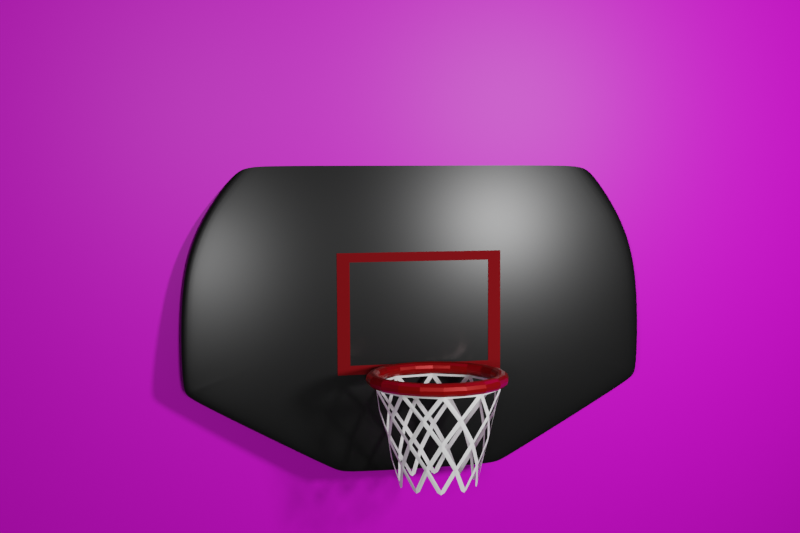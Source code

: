 # Source: ring_tembok.blend  (saved by Blender 3.0.42; exported with 4.5.12 LTS)
import bpy
from mathutils import Matrix  # noqa: F401  (used for matrix-valued properties, if any)

bpy.ops.wm.read_factory_settings(use_empty=True)
scene = bpy.context.scene
scene.name = 'Scene'

# ---- collections
col_collection = bpy.data.collections.new('Collection'); scene.collection.children.link(col_collection)

# ---- images (referenced by path relative to the original .blend; pixels are not part of the script)
import os
ASSET_DIR = os.environ.get("B2B_ASSET_DIR", "")  # directory of the original .blend (textures are referenced by path, not embedded)
HERE = os.path.dirname(os.path.abspath(__file__))  # packed textures are extracted next to this script under _unpacked/

def load_image(name, relpath, width, height, colorspace="sRGB"):
    """Load a texture the original file referenced (path relative to the .blend, or extracted next to this script)."""
    p = next((c for c in (os.path.join(HERE, relpath), os.path.join(ASSET_DIR, relpath)) if relpath and os.path.exists(c)), "")
    if p:
        img = bpy.data.images.load(p, check_existing=True)
        img.name = name
    else:  # same state as the original file: an image datablock whose file is absent (Cycles renders it pink)
        img = bpy.data.images.new(name, width, height)
        img.source = "FILE"
        img.filepath = "//" + (relpath or name)
    img.colorspace_settings.name = colorspace
    return img
img_bingung_projekan_png = load_image('Bingung Projekan.png', 'Bingung Projekan.png', 1024, 1024, 'sRGB')

# ---- materials (node trees are filled in below, after node groups)
mat_material_002 = bpy.data.materials.new('Material.002')
mat_material_004 = bpy.data.materials.new('Material.004')
mat_material_005 = bpy.data.materials.new('Material.005')
mat_material_003 = bpy.data.materials.new('Material.003')
mat_material_006 = bpy.data.materials.new('Material.006')

# ---- material node trees
mat_material_002.use_nodes = True; mat_material_002.node_tree.nodes.clear()
_N = mat_material_002.node_tree.nodes; _L = mat_material_002.node_tree.links
n0 = _N.new('ShaderNodeBsdfPrincipled'); n0.name = 'Principled BSDF'; n0.location = (10, 300)
n0.distribution = 'GGX'
n0.subsurface_method = 'RANDOM_WALK_SKIN'
n0.inputs[0].default_value = (0.009797, 0.009883, 0.01012, 1.0)
n0.inputs[1].default_value = 0.422
n0.inputs[2].default_value = 0.3
n0.inputs[3].default_value = 1.45
n0.inputs[27].default_value = (0.0, 0.0, 0.0, 1.0)
n0.inputs[28].default_value = 1.0
n1 = _N.new('ShaderNodeOutputMaterial'); n1.name = 'Material Output'; n1.location = (622, 246)
n2 = _N.new('ShaderNodeVectorDisplacement'); n2.name = 'Vector Displacement'; n2.location = (341, 80)
n2.inputs[0].default_value = (0.0, 0.0, 0.0, 0.0)
n2.inputs[2].default_value = 1.0
_L.new(n0.outputs[0], n1.inputs[0])
_L.new(n2.outputs[0], n1.inputs[2])
n1.is_active_output = True
mat_material_004.use_nodes = True; mat_material_004.node_tree.nodes.clear()
_N = mat_material_004.node_tree.nodes; _L = mat_material_004.node_tree.links
n0 = _N.new('ShaderNodeBsdfPrincipled'); n0.name = 'Principled BSDF'; n0.location = (10, 300)
n0.distribution = 'GGX'
n0.subsurface_method = 'RANDOM_WALK_SKIN'
n0.inputs[0].default_value = (0.3299, 0.003942, 0.008664, 1.0)
n0.inputs[1].default_value = 0.6697
n0.inputs[2].default_value = 0.8853
n0.inputs[3].default_value = 1.45
n0.inputs[27].default_value = (0.0, 0.0, 0.0, 1.0)
n0.inputs[28].default_value = 1.0
n1 = _N.new('ShaderNodeOutputMaterial'); n1.name = 'Material Output'; n1.location = (300, 300)
_L.new(n0.outputs[0], n1.inputs[0])
n1.is_active_output = True
mat_material_005.use_nodes = True; mat_material_005.node_tree.nodes.clear()
_N = mat_material_005.node_tree.nodes; _L = mat_material_005.node_tree.links
n0 = _N.new('ShaderNodeBsdfPrincipled'); n0.name = 'Principled BSDF'; n0.location = (10, 300)
n0.distribution = 'GGX'
n0.subsurface_method = 'RANDOM_WALK_SKIN'
n0.inputs[0].default_value = (0.3626, 0.002335, 0.002094, 1.0)
n0.inputs[1].default_value = 0.5138
n0.inputs[2].default_value = 0.289
n0.inputs[3].default_value = 1.45
n0.inputs[27].default_value = (0.0, 0.0, 0.0, 1.0)
n0.inputs[28].default_value = 1.0
n1 = _N.new('ShaderNodeOutputMaterial'); n1.name = 'Material Output'; n1.location = (300, 300)
_L.new(n0.outputs[0], n1.inputs[0])
n1.is_active_output = True
mat_material_003.use_nodes = True; mat_material_003.node_tree.nodes.clear()
_N = mat_material_003.node_tree.nodes; _L = mat_material_003.node_tree.links
n0 = _N.new('ShaderNodeBsdfPrincipled'); n0.name = 'Principled BSDF'; n0.location = (10, 300)
n0.distribution = 'GGX'
n0.subsurface_method = 'RANDOM_WALK_SKIN'
n0.inputs[0].default_value = (1.0, 1.0, 1.0, 1.0)
n0.inputs[3].default_value = 1.45
n0.inputs[27].default_value = (0.0, 0.0, 0.0, 1.0)
n0.inputs[28].default_value = 1.0
n1 = _N.new('ShaderNodeOutputMaterial'); n1.name = 'Material Output'; n1.location = (300, 300)
_L.new(n0.outputs[0], n1.inputs[0])
n1.is_active_output = True
mat_material_006.use_nodes = True; mat_material_006.node_tree.nodes.clear()
_N = mat_material_006.node_tree.nodes; _L = mat_material_006.node_tree.links
n0 = _N.new('ShaderNodeBsdfPrincipled'); n0.name = 'Principled BSDF'; n0.location = (10, 300)
n0.distribution = 'GGX'
n0.subsurface_method = 'RANDOM_WALK_SKIN'
n0.inputs[3].default_value = 1.45
n0.inputs[27].default_value = (0.0, 0.0, 0.0, 1.0)
n0.inputs[28].default_value = 1.0
n1 = _N.new('ShaderNodeOutputMaterial'); n1.name = 'Material Output'; n1.location = (300, 300)
n2 = _N.new('ShaderNodeTexImage'); n2.name = 'Image Texture'; n2.location = (-280, 275)
n2.image = img_bingung_projekan_png
_L.new(n0.outputs[0], n1.inputs[0])
_L.new(n2.outputs[0], n0.inputs[0])
n1.is_active_output = True

# ---- world
world_world = bpy.data.worlds.new('World'); scene.world = world_world
world_world.use_nodes = True; world_world.node_tree.nodes.clear()
_N = world_world.node_tree.nodes; _L = world_world.node_tree.links
n0 = _N.new('ShaderNodeOutputWorld'); n0.name = 'World Output'; n0.location = (300, 300)
n1 = _N.new('ShaderNodeBackground'); n1.name = 'Background'; n1.location = (10, 300)
n1.inputs[0].default_value = (0.05088, 0.05088, 0.05088, 1.0)
_L.new(n1.outputs[0], n0.inputs[0])
n0.is_active_output = True
world_world.color = (0.05088, 0.05088, 0.05088)
world_world.use_sun_shadow = False
world_world.sun_shadow_jitter_overblur = 0.0

# ---- cameras
cam_camera = bpy.data.cameras.new('Camera')
cam_camera.clip_end = 100.0
cam_camera.ortho_scale = 7.314

# ---- lights
light_light = bpy.data.lights.new('Light', 'POINT')
light_light.transmission_factor = 0.0
light_light.energy = 1000.0
light_light.shadow_soft_size = 3.0
light_light.shadow_maximum_resolution = 0.006
light_light.use_absolute_resolution = True
light_light.use_nodes = True; light_light.node_tree.nodes.clear()
_N = light_light.node_tree.nodes; _L = light_light.node_tree.links
n0 = _N.new('ShaderNodeEmission'); n0.name = 'Emission'; n0.location = (10, 300)
n0.inputs[1].default_value = 50.0
n1 = _N.new('ShaderNodeOutputLight'); n1.name = 'Light Output'; n1.location = (300, 300)
_L.new(n0.outputs[0], n1.inputs[0])
n1.is_active_output = True
light_light_001 = bpy.data.lights.new('Light.001', 'POINT')
light_light_001.transmission_factor = 0.0
light_light_001.energy = 1000.0
light_light_001.shadow_soft_size = 3.0
light_light_001.shadow_maximum_resolution = 0.006
light_light_001.use_absolute_resolution = True
light_light_001.use_nodes = True; light_light_001.node_tree.nodes.clear()
_N = light_light_001.node_tree.nodes; _L = light_light_001.node_tree.links
n0 = _N.new('ShaderNodeEmission'); n0.name = 'Emission'; n0.location = (10, 300)
n0.inputs[1].default_value = 25.0
n1 = _N.new('ShaderNodeOutputLight'); n1.name = 'Light Output'; n1.location = (300, 300)
_L.new(n0.outputs[0], n1.inputs[0])
n1.is_active_output = True

# ---- meshes
me_circle = bpy.data.meshes.new('Circle')
me_circle.from_pydata([(0.0, 1.0, 0.0), (-0.2588, 0.9659, 0.0), (-0.5, 0.866, 0.0), (-0.7071, 0.7071, 0.0), (-0.866, 0.5, 0.0), (-0.9659, 0.2588, 0.0), (0.9659, 0.2588, 0.0), (0.866, 0.5, 0.0), (0.7071, 0.7071, 0.0), (0.5, 0.866, 0.0), (0.2588, 0.9659, 0.0), (0.9659, -0.189, 0.0), (-0.9659, -0.189, 0.0), (0.2936, -0.5754, 0.0), (-0.2936, -0.5754, 0.0), (0.946, -0.2228, 0.0), (0.9181, -0.2499, 0.0), (-0.946, -0.2228, 0.0), (-0.9181, -0.2499, 0.0), (0.3387, -0.5637, 0.0), (0.3759, -0.549, 0.0), (-0.3387, -0.5637, 0.0), (-0.3759, -0.549, 0.0), (0.0, 1.0, 0.0), (-0.2588, 0.9659, 0.0), (-0.5, 0.866, 0.0), (-0.7071, 0.7071, 0.0), (-0.866, 0.5, 0.0), (-0.9659, 0.2588, 0.0), (0.9659, 0.2588, 0.0), (0.866, 0.5, 0.0), (0.7071, 0.7071, 0.0), (0.5, 0.866, 0.0), (0.2588, 0.9659, 0.0), (0.9659, -0.189, 0.0), (-0.9659, -0.189, 0.0), (0.2936, -0.5754, 0.0), (-0.2936, -0.5754, 0.0), (0.946, -0.2228, 0.0), (0.9181, -0.2499, 0.0), (-0.946, -0.2228, 0.0), (-0.9181, -0.2499, 0.0), (0.3387, -0.5637, 0.0), (0.3759, -0.549, 0.0), (-0.3387, -0.5637, 0.0), (-0.3759, -0.549, 0.0), (0.0, 1.0, 0.0), (-0.2588, 0.9659, 0.0), (-0.5, 0.866, 0.0), (-0.7071, 0.7071, 0.0), (-0.866, 0.5, 0.0), (-0.9659, 0.2588, 0.0), (0.9659, 0.2588, 0.0), (0.866, 0.5, 0.0), (0.7071, 0.7071, 0.0), (0.5, 0.866, 0.0), (0.2588, 0.9659, 0.0), (0.9659, -0.189, 0.0), (-0.9659, -0.189, 0.0), (0.2936, -0.5754, 0.0), (-0.2936, -0.5754, 0.0), (0.946, -0.2228, 0.0), (0.9181, -0.2499, 0.0), (-0.946, -0.2228, 0.0), (-0.9181, -0.2499, 0.0), (0.3387, -0.5637, 0.0), (0.3759, -0.549, 0.0), (-0.3387, -0.5637, 0.0), (-0.3759, -0.549, 0.0), (2.533e-09, 0.9579, 0.0), (-0.2479, 0.9252, 0.0), (-0.4789, 0.8295, 0.0), (-0.6773, 0.6773, 0.0), (-0.8295, 0.4789, 0.0), (-0.9242, 0.2505, 0.0), (0.9242, 0.2505, 0.0), (0.8295, 0.4789, 0.0), (0.6773, 0.6773, 0.0), (0.4789, 0.8295, 0.0), (0.2479, 0.9252, 0.0), (0.9242, -0.1776, 0.0), (-0.9242, -0.1776, 0.0), (0.2883, -0.5336, 0.0), (-0.2883, -0.5336, 0.0), (0.9129, -0.1967, 0.0), (0.893, -0.216, 0.0), (-0.9129, -0.1967, 0.0), (-0.893, -0.216, 0.0), (0.3257, -0.5239, 0.0), (0.358, -0.5111, 0.0), (-0.3257, -0.5239, 0.0), (-0.358, -0.5111, 0.0), (-0.2588, 0.9659, 0.0), (0.0, 1.0, 0.0), (-0.5, 0.866, 0.0), (-0.7071, 0.7071, 0.0), (-0.866, 0.5, 0.0), (-0.9659, 0.2588, 0.0), (0.866, 0.5, 0.0), (0.9659, 0.2588, 0.0), (0.7071, 0.7071, 0.0), (0.5, 0.866, 0.0), (0.2588, 0.9659, 0.0), (0.9659, -0.189, 0.0), (-0.9659, -0.189, 0.0), (0.2936, -0.5754, 0.0), (-0.2936, -0.5754, 0.0), (0.946, -0.2228, 0.0), (0.9181, -0.2499, 0.0), (-0.946, -0.2228, 0.0), (-0.9181, -0.2499, 0.0), (0.3387, -0.5637, 0.0), (0.3759, -0.549, 0.0), (-0.3387, -0.5637, 0.0), (-0.3759, -0.549, 0.0)], [], [(0, 10, 33, 23), (3, 2, 25, 26), (15, 11, 34, 38), (11, 6, 29, 34), (4, 3, 26, 27), (16, 20, 43, 39), (12, 5, 28, 35), (5, 4, 27, 28), (17, 12, 35, 40), (13, 14, 37, 36), (7, 6, 29, 30), (18, 22, 45, 41), (15, 16, 39, 38), (8, 7, 30, 31), (19, 13, 36, 42), (17, 18, 41, 40), (9, 8, 31, 32), (21, 14, 37, 44), (1, 0, 23, 24), (19, 20, 43, 42), (10, 9, 32, 33), (2, 1, 24, 25), (21, 22, 45, 44), (39, 43, 66, 62), (49, 48, 94, 95), (35, 28, 51, 58), (28, 27, 50, 51), (40, 35, 58, 63), (36, 37, 60, 59), (30, 29, 52, 53), (45, 41, 64, 68), (38, 39, 62, 61), (31, 30, 53, 54), (42, 36, 59, 65), (41, 40, 63, 64), (32, 31, 54, 55), (37, 44, 67, 60), (24, 23, 46, 47), (43, 42, 65, 66), (33, 32, 55, 56), (25, 24, 47, 48), (44, 45, 68, 67), (23, 33, 56, 46), (26, 25, 48, 49), (34, 38, 61, 57), (29, 34, 57, 52), (27, 26, 49, 50), (70, 69, 79, 78, 77, 76, 75, 80, 84, 85, 89, 88, 82, 83, 90, 91, 87, 86, 81, 74, 73, 72, 71), (57, 61, 107, 103), (52, 57, 103, 99), (50, 49, 95, 96), (62, 66, 112, 108), (58, 51, 97, 104), (51, 50, 96, 97), (63, 58, 104, 109), (59, 60, 106, 105), (53, 52, 99, 98), (68, 64, 110, 114), (61, 62, 108, 107), (54, 53, 98, 100), (65, 59, 105, 111), (64, 63, 109, 110), (55, 54, 100, 101), (60, 67, 113, 106), (47, 46, 93, 92), (66, 65, 111, 112), (56, 55, 101, 102), (48, 47, 92, 94), (67, 68, 114, 113), (46, 56, 102, 93), (69, 70, 92, 93), (70, 71, 94, 92), (71, 72, 95, 94), (72, 73, 96, 95), (73, 74, 97, 96), (75, 76, 98, 99), (76, 77, 100, 98), (77, 78, 101, 100), (78, 79, 102, 101), (79, 69, 93, 102), (80, 75, 99, 103), (74, 81, 104, 97), (83, 82, 105, 106), (85, 84, 107, 108), (86, 87, 110, 109), (88, 89, 112, 111), (91, 90, 113, 114), (84, 80, 103, 107), (89, 85, 108, 112), (81, 86, 109, 104), (87, 91, 114, 110), (82, 88, 111, 105), (90, 83, 106, 113)])
me_circle.polygons.foreach_set('use_smooth', [True] * 93)
_uv = me_circle.uv_layers.new(name='UVMap')
_uv.uv.foreach_set('vector', [0.0, 0.0, 0.0, 0.0, 0.0, 0.0, 0.0, 0.0, 0.0, 0.0, 0.0, 0.0, 0.0, 0.0, 0.0, 0.0, 0.0, 0.0, 0.0, 0.0, 0.0, 0.0, 0.0, 0.0, 0.0, 0.0, 0.0, 0.0, 0.0, 0.0, 0.0, 0.0, 0.0, 0.0, 0.0, 0.0, 0.0, 0.0, 0.0, 0.0, 0.0, 0.0, 0.0, 0.0, 0.0, 0.0, 0.0, 0.0, 0.0, 0.0, 0.0, 0.0, 0.0, 0.0, 0.0, 0.0, 0.0, 0.0, 0.0, 0.0, 0.0, 0.0, 0.0, 0.0, 0.0, 0.0, 0.0, 0.0, 0.0, 0.0, 0.0, 0.0, 0.0, 0.0, 0.0, 0.0, 0.0, 0.0, 0.0, 0.0, 0.0, 0.0, 0.0, 0.0, 0.0, 0.0, 0.0, 0.0, 0.0, 0.0, 0.0, 0.0, 0.0, 0.0, 0.0, 0.0, 0.0, 0.0, 0.0, 0.0, 0.0, 0.0, 0.0, 0.0, 0.0, 0.0, 0.0, 0.0, 0.0, 0.0, 0.0, 0.0, 0.0, 0.0, 0.0, 0.0, 0.0, 0.0, 0.0, 0.0, 0.0, 0.0, 0.0, 0.0, 0.0, 0.0, 0.0, 0.0, 0.0, 0.0, 0.0, 0.0, 0.0, 0.0, 0.0, 0.0, 0.0, 0.0, 0.0, 0.0, 0.0, 0.0, 0.0, 0.0, 0.0, 0.0, 0.0, 0.0, 0.0, 0.0, 0.0, 0.0, 0.0, 0.0, 0.0, 0.0, 0.0, 0.0, 0.0, 0.0, 0.0, 0.0, 0.0, 0.0, 0.0, 0.0, 0.0, 0.0, 0.0, 0.0, 0.0, 0.0, 0.0, 0.0, 0.0, 0.0, 0.0, 0.0, 0.0, 0.0, 0.0, 0.0, 0.0, 0.0, 0.0, 0.0, 0.0, 0.0, 0.0, 0.0, 0.0, 0.0, 0.0, 0.0, 0.0, 0.0, 0.0, 0.0, 0.0, 0.0, 0.0, 0.0, 0.0, 0.0, 0.0, 0.0, 0.0, 0.0, 0.0, 0.0, 0.0, 0.0, 0.0, 0.0, 0.0, 0.0, 0.0, 0.0, 0.0, 0.0, 0.0, 0.0, 0.0, 0.0, 0.0, 0.0, 0.0, 0.0, 0.0, 0.0, 0.0, 0.0, 0.0, 0.0, 0.0, 0.0, 0.0, 0.0, 0.0, 0.0, 0.0, 0.0, 0.0, 0.0, 0.0, 0.0, 0.0, 0.0, 0.0, 0.0, 0.0, 0.0, 0.0, 0.0, 0.0, 0.0, 0.0, 0.0, 0.0, 0.0, 0.0, 0.0, 0.0, 0.0, 0.0, 0.0, 0.0, 0.0, 0.0, 0.0, 0.0, 0.0, 0.0, 0.0, 0.0, 0.0, 0.0, 0.0, 0.0, 0.0, 0.0, 0.0, 0.0, 0.0, 0.0, 0.0, 0.0, 0.0, 0.0, 0.0, 0.0, 0.0, 0.0, 0.0, 0.0, 0.0, 0.0, 0.0, 0.0, 0.0, 0.0, 0.0, 0.0, 0.0, 0.0, 0.0, 0.0, 0.0, 0.0, 0.0, 0.0, 0.0, 0.0, 0.0, 0.0, 0.0, 0.0, 0.0, 0.0, 0.0, 0.0, 0.0, 0.0, 0.0, 0.0, 0.0, 0.0, 0.0, 0.0, 0.0, 0.0, 0.0, 0.0, 0.0, 0.0, 0.0, 0.0, 0.0, 0.0, 0.0, 0.0, 0.0, 0.0, 0.0, 0.0, 0.0, 0.0, 0.0, 0.0, 0.0, 0.0, 0.0, 0.0, 0.0, 0.0, 0.0, 0.0, 0.0, 0.0, 0.0, 0.0, 0.0, 0.0, 0.0, 0.0, 0.0, 0.0, 0.0, 0.0, 0.0, 0.0, 0.0, 0.0, 0.0, 0.0, 0.0, 0.0, 0.0, 0.0, 0.0, 0.0, 0.0, 0.0, 0.0, 0.0, 0.0, 0.0, 0.0, 0.0, 0.0, 0.0, 0.0, 0.0, 0.0, 0.0, 0.0, 0.0, 0.0, 0.0, 0.0, 0.0, 0.0, 0.0, 0.0, 0.0, 0.0, 0.0, 0.0, 0.0, 0.0, 0.0, 0.0, 0.0, 0.0, 0.0, 0.0, 0.0, 0.0, 0.0, 0.0, 0.0, 0.0, 0.0, 0.0, 0.0, 0.0, 0.0, 0.0, 0.0, 0.0, 0.0, 0.0, 0.0, 0.0, 0.0, 0.0, 0.0, 0.0, 0.0, 0.0, 0.0, 0.0, 0.0, 0.0, 0.0, 0.0, 0.0, 0.0, 0.0, 0.0, 0.0, 0.0, 0.0, 0.0, 0.0, 0.0, 0.0, 0.0, 0.0, 0.0, 0.0, 0.0, 0.0, 0.0, 0.0, 0.0, 0.0, 0.0, 0.0, 0.0, 0.0, 0.0, 0.0, 0.0, 0.0, 0.0, 0.0, 0.0, 0.0, 0.0, 0.0, 0.0, 0.0, 0.0, 0.0, 0.0, 0.0, 0.0, 0.0, 0.0, 0.0, 0.0, 0.0, 0.0, 0.0, 0.0, 0.0, 0.0, 0.0, 0.0, 0.0, 0.0, 0.0, 0.0, 0.0, 0.0, 0.0, 0.0, 0.0, 0.0, 0.0, 0.0, 0.0, 0.0, 0.0, 0.0, 0.0, 0.0, 0.0, 0.0, 0.0, 0.0, 0.0, 0.0, 0.0, 0.0, 0.0, 0.0, 0.0, 0.0, 0.0, 0.0, 0.0, 0.0, 0.0, 0.0, 0.0, 0.0, 0.0, 0.0, 0.0, 0.0, 0.0, 0.0, 0.0, 0.0, 0.0, 0.0, 0.0, 0.0, 0.0, 0.0, 0.0, 0.0, 0.0, 0.0, 0.0, 0.0, 0.0, 0.0, 0.0, 0.0, 0.0, 0.0, 0.0, 0.0, 0.0, 0.0, 0.0, 0.0, 0.0, 0.0, 0.0, 0.0, 0.0, 0.0, 0.0, 0.0, 0.0, 0.0, 0.0, 0.0, 0.0, 0.0, 0.0, 0.0, 0.0, 0.0, 0.0, 0.0, 0.0, 0.0, 0.0, 0.0, 0.0, 0.0, 0.0, 0.0, 0.0, 0.0, 0.0, 0.0, 0.0, 0.0, 0.0, 0.0, 0.0, 0.0, 0.0, 0.0, 0.0, 0.0, 0.0, 0.0, 0.0, 0.0, 0.0, 0.0, 0.0, 0.0, 0.0, 0.0, 0.0, 0.0, 0.0, 0.0, 0.0, 0.0, 0.0, 0.0, 0.0, 0.0, 0.0, 0.0, 0.0, 0.0, 0.0, 0.0, 0.0, 0.0, 0.0, 0.0, 0.0, 0.0, 0.0, 0.0, 0.0, 0.0, 0.0, 0.0, 0.0, 0.0, 0.0, 0.0, 0.0, 0.0, 0.0, 0.0, 0.0, 0.0, 0.0, 0.0, 0.0, 0.0, 0.0, 0.0, 0.0, 0.0, 0.0, 0.0, 0.0, 0.0, 0.0, 0.0, 0.0, 0.0, 0.0, 0.0, 0.0, 0.0, 0.0, 0.0, 0.0, 0.0, 0.0, 0.0, 0.0, 0.0, 0.0, 0.0, 0.0, 0.0, 0.0, 0.0, 0.0, 0.0, 0.0, 0.0, 0.0, 0.0, 0.0, 0.0, 0.0, 0.0, 0.0, 0.0, 0.0, 0.0, 0.0, 0.0, 0.0, 0.0, 0.0, 0.0, 0.0, 0.0, 0.0, 0.0, 0.0, 0.0, 0.0, 0.0, 0.0, 0.0, 0.0, 0.0, 0.0, 0.0, 0.0, 0.0, 0.0, 0.0, 0.0, 0.0, 0.0, 0.0, 0.0, 0.0, 0.0, 0.0, 0.0, 0.0, 0.0, 0.0, 0.0, 0.0, 0.0, 0.0, 0.0, 0.0, 0.0, 0.0, 0.0, 0.0, 0.0, 0.0, 0.0, 0.0, 0.0, 0.0, 0.0, 0.0, 0.0, 0.0, 0.0, 0.0, 0.0, 0.0, 0.0, 0.0, 0.0, 0.0, 0.0, 0.0, 0.0, 0.0, 0.0, 0.0, 0.0, 0.0, 0.0, 0.0])
me_circle.materials.append(mat_material_002)
me_circle.use_remesh_fix_poles = True
me_circle.use_remesh_preserve_attributes = False
me_circle.update()
me_plane = bpy.data.meshes.new('Plane')
me_plane.from_pydata([(-1.034, -0.4125, 0.02673), (1.034, -0.4125, 0.02673), (-1.034, 1.77, 0.02673), (1.034, 1.77, 0.02673), (-0.8779, 1.605, 0.02673), (-0.8779, -0.2473, 0.02673), (0.8779, -0.2473, 0.02673), (0.8779, 1.605, 0.02673)], [], [(5, 4, 2, 0), (6, 5, 0, 1), (7, 6, 1, 3), (4, 7, 3, 2)])
_uv = me_plane.uv_layers.new(name='UVMap')
_uv.uv.foreach_set('vector', [0.07569, 0.07569, 0.07569, 0.9243, 0.0, 1.0, 0.0, 0.0, 0.9243, 0.07569, 0.07569, 0.07569, 0.0, 0.0, 1.0, 0.0, 0.9243, 0.9243, 0.9243, 0.07569, 1.0, 0.0, 1.0, 1.0, 0.07569, 0.9243, 0.9243, 0.9243, 1.0, 1.0, 0.0, 1.0])
me_plane.materials.append(mat_material_004)
me_plane.use_remesh_fix_poles = True
me_plane.use_remesh_preserve_attributes = False
me_plane.update()
me_torus = bpy.data.meshes.new('Torus')
me_torus.from_pydata([(0.8907, 0.3854, -0.4467), (0.9021, 0.3871, -0.4932), (0.9344, 0.3919, -0.5296), (0.9816, 0.3989, -0.5462), (1.033, 0.4064, -0.5363), (1.073, 0.4123, -0.4999), (1.088, 0.4146, -0.4467), (1.073, 0.4123, -0.3935), (1.033, 0.4064, -0.3571), (0.9816, 0.3989, -0.3472), (0.9344, 0.3919, -0.3638), (0.9021, 0.3871, -0.4002), (0.8064, 0.6542, -0.4467), (0.8167, 0.6593, -0.4932), (0.8459, 0.6739, -0.5296), (0.8886, 0.6951, -0.5462), (0.9348, 0.718, -0.5363), (0.9709, 0.736, -0.4999), (0.9847, 0.7428, -0.4467), (0.9709, 0.736, -0.3935), (0.9348, 0.718, -0.3571), (0.8886, 0.6951, -0.3472), (0.8459, 0.6739, -0.3638), (0.8167, 0.6593, -0.4002), (0.6431, 0.8838, -0.4467), (0.6513, 0.8918, -0.4932), (0.6746, 0.9147, -0.5296), (0.7087, 0.9481, -0.5462), (0.7455, 0.9842, -0.5363), (0.7743, 1.012, -0.4999), (0.7853, 1.023, -0.4467), (0.7743, 1.012, -0.3935), (0.7455, 0.9842, -0.3571), (0.7087, 0.9481, -0.3472), (0.6746, 0.9147, -0.3638), (0.6513, 0.8918, -0.4002), (0.4169, 1.052, -0.4467), (0.4222, 1.062, -0.4932), (0.4373, 1.091, -0.5296), (0.4594, 1.133, -0.5462), (0.4832, 1.179, -0.5363), (0.5019, 1.215, -0.4999), (0.509, 1.228, -0.4467), (0.5019, 1.215, -0.3935), (0.4832, 1.179, -0.3571), (0.4594, 1.133, -0.3472), (0.4373, 1.091, -0.3638), (0.4222, 1.062, -0.4002), (0.1498, 1.141, -0.4467), (0.1517, 1.153, -0.4932), (0.1572, 1.185, -0.5296), (0.1651, 1.232, -0.5462), (0.1737, 1.283, -0.5363), (0.1804, 1.323, -0.4999), (0.183, 1.338, -0.4467), (0.1804, 1.323, -0.3935), (0.1737, 1.283, -0.3571), (0.1651, 1.232, -0.3472), (0.1572, 1.185, -0.3638), (0.1517, 1.153, -0.4002), (-0.1319, 1.144, -0.4467), (-0.1336, 1.156, -0.4932), (-0.1383, 1.188, -0.5296), (-0.1453, 1.235, -0.5462), (-0.1529, 1.286, -0.5363), (-0.1588, 1.326, -0.4999), (-0.1611, 1.341, -0.4467), (-0.1588, 1.326, -0.3935), (-0.1529, 1.286, -0.3571), (-0.1453, 1.235, -0.3472), (-0.1383, 1.188, -0.3638), (-0.1336, 1.156, -0.4002), (-0.4007, 1.06, -0.4467), (-0.4058, 1.07, -0.4932), (-0.4203, 1.099, -0.5296), (-0.4415, 1.142, -0.5462), (-0.4645, 1.188, -0.5363), (-0.4825, 1.224, -0.4999), (-0.4893, 1.238, -0.4467), (-0.4825, 1.224, -0.3935), (-0.4645, 1.188, -0.3571), (-0.4415, 1.142, -0.3472), (-0.4203, 1.099, -0.3638), (-0.4058, 1.07, -0.4002), (-0.6303, 0.8966, -0.4467), (-0.6383, 0.9048, -0.4932), (-0.6611, 0.9281, -0.5296), (-0.6945, 0.9622, -0.5462), (-0.7306, 0.999, -0.5363), (-0.7589, 1.028, -0.4999), (-0.7696, 1.039, -0.4467), (-0.7589, 1.028, -0.3935), (-0.7306, 0.999, -0.3571), (-0.6945, 0.9622, -0.3472), (-0.6611, 0.9281, -0.3638), (-0.6383, 0.9048, -0.4002), (-0.7981, 0.6704, -0.4467), (-0.8083, 0.6757, -0.4932), (-0.8372, 0.6908, -0.5296), (-0.8795, 0.7129, -0.5462), (-0.9252, 0.7368, -0.5363), (-0.961, 0.7555, -0.4999), (-0.9746, 0.7626, -0.4467), (-0.961, 0.7555, -0.3935), (-0.9252, 0.7368, -0.3571), (-0.8795, 0.7129, -0.3472), (-0.8372, 0.6908, -0.3638), (-0.8083, 0.6757, -0.4002), (-0.8879, 0.4034, -0.4467), (-0.8992, 0.4053, -0.4932), (-0.9314, 0.4107, -0.5296), (-0.9784, 0.4186, -0.5462), (-1.029, 0.4272, -0.5363), (-1.069, 0.4339, -0.4999), (-1.084, 0.4365, -0.4467), (-1.069, 0.4339, -0.3935), (-1.029, 0.4272, -0.3571), (-0.9784, 0.4186, -0.3472), (-0.9314, 0.4107, -0.3638), (-0.8992, 0.4053, -0.4002), (-0.8907, 0.1217, -0.4467), (-0.9021, 0.12, -0.4932), (-0.9344, 0.1152, -0.5296), (-0.9816, 0.1082, -0.5462), (-1.033, 0.1007, -0.5363), (-1.073, 0.09474, -0.4999), (-1.088, 0.09249, -0.4467), (-1.073, 0.09474, -0.3935), (-1.033, 0.1007, -0.3571), (-0.9816, 0.1082, -0.3472), (-0.9344, 0.1152, -0.3638), (-0.9021, 0.12, -0.4002), (-0.8064, -0.1471, -0.4467), (-0.8167, -0.1522, -0.4932), (-0.8459, -0.1668, -0.5296), (-0.8886, -0.188, -0.5462), (-0.9348, -0.2109, -0.5363), (-0.9709, -0.2289, -0.4999), (-0.9847, -0.2357, -0.4467), (-0.9709, -0.2289, -0.3935), (-0.9348, -0.2109, -0.3571), (-0.8886, -0.188, -0.3472), (-0.8459, -0.1668, -0.3638), (-0.8167, -0.1522, -0.4002), (-0.6431, -0.3767, -0.4467), (-0.6513, -0.3848, -0.4932), (-0.6746, -0.4076, -0.5296), (-0.7087, -0.441, -0.5462), (-0.7455, -0.4771, -0.5363), (-0.7743, -0.5053, -0.4999), (-0.7853, -0.5161, -0.4467), (-0.7743, -0.5053, -0.3935), (-0.7455, -0.4771, -0.3571), (-0.7087, -0.441, -0.3472), (-0.6746, -0.4076, -0.3638), (-0.6513, -0.3848, -0.4002), (-0.4169, -0.5446, -0.4467), (-0.4222, -0.5548, -0.4932), (-0.4373, -0.5837, -0.5296), (-0.4594, -0.626, -0.5462), (-0.4832, -0.6717, -0.5363), (-0.5019, -0.7075, -0.4999), (-0.509, -0.7211, -0.4467), (-0.5019, -0.7075, -0.3935), (-0.4832, -0.6717, -0.3571), (-0.4594, -0.626, -0.3472), (-0.4373, -0.5837, -0.3638), (-0.4222, -0.5548, -0.4002), (-0.1498, -0.6343, -0.4467), (-0.1517, -0.6457, -0.4932), (-0.1572, -0.6778, -0.5296), (-0.1651, -0.7249, -0.5462), (-0.1737, -0.7757, -0.5363), (-0.1804, -0.8155, -0.4999), (-0.183, -0.8307, -0.4467), (-0.1804, -0.8155, -0.3935), (-0.1737, -0.7757, -0.3571), (-0.1651, -0.7249, -0.3472), (-0.1572, -0.6778, -0.3638), (-0.1517, -0.6457, -0.4002), (0.1319, -0.6372, -0.4467), (0.1336, -0.6485, -0.4932), (0.1383, -0.6808, -0.5296), (0.1453, -0.728, -0.5462), (0.1529, -0.779, -0.5363), (0.1588, -0.819, -0.4999), (0.1611, -0.8342, -0.4467), (0.1588, -0.819, -0.3935), (0.1529, -0.779, -0.3571), (0.1453, -0.728, -0.3472), (0.1383, -0.6808, -0.3638), (0.1336, -0.6485, -0.4002), (0.4007, -0.5528, -0.4467), (0.4058, -0.5631, -0.4932), (0.4203, -0.5923, -0.5296), (0.4415, -0.6351, -0.5462), (0.4645, -0.6812, -0.5363), (0.4825, -0.7174, -0.4999), (0.4893, -0.7312, -0.4467), (0.4825, -0.7174, -0.3935), (0.4645, -0.6812, -0.3571), (0.4415, -0.6351, -0.3472), (0.4203, -0.5923, -0.3638), (0.4058, -0.5631, -0.4002), (0.6303, -0.3895, -0.4467), (0.6383, -0.3978, -0.4932), (0.6611, -0.4211, -0.5296), (0.6945, -0.4551, -0.5462), (0.7306, -0.492, -0.5363), (0.7589, -0.5208, -0.4999), (0.7696, -0.5318, -0.4467), (0.7589, -0.5208, -0.3935), (0.7306, -0.492, -0.3571), (0.6945, -0.4551, -0.3472), (0.6611, -0.4211, -0.3638), (0.6383, -0.3978, -0.4002), (0.7981, -0.1633, -0.4467), (0.8083, -0.1686, -0.4932), (0.8372, -0.1837, -0.5296), (0.8795, -0.2058, -0.5462), (0.9252, -0.2297, -0.5363), (0.961, -0.2484, -0.4999), (0.9746, -0.2555, -0.4467), (0.961, -0.2484, -0.3935), (0.9252, -0.2297, -0.3571), (0.8795, -0.2058, -0.3472), (0.8372, -0.1837, -0.3638), (0.8083, -0.1686, -0.4002), (0.8879, 0.1037, -0.4467), (0.8992, 0.1018, -0.4932), (0.9314, 0.09638, -0.5296), (0.9784, 0.08845, -0.5462), (1.029, 0.07987, -0.5363), (1.069, 0.07315, -0.4999), (1.084, 0.07059, -0.4467), (1.069, 0.07315, -0.3935), (1.029, 0.07987, -0.3571), (0.9784, 0.08845, -0.3472), (0.9314, 0.09638, -0.3638), (0.8992, 0.1018, -0.4002), (0.1812, 1.402, -0.4999), (0.1838, 1.417, -0.4467), (-0.158, 1.405, -0.4999), (-0.1603, 1.421, -0.4467), (0.1812, 1.402, -0.3935), (-0.158, 1.405, -0.3935)], [], [(0, 12, 13, 1), (1, 13, 14, 2), (2, 14, 15, 3), (3, 15, 16, 4), (4, 16, 17, 5), (5, 17, 18, 6), (6, 18, 19, 7), (7, 19, 20, 8), (8, 20, 21, 9), (9, 21, 22, 10), (10, 22, 23, 11), (11, 23, 12, 0), (12, 24, 25, 13), (13, 25, 26, 14), (14, 26, 27, 15), (15, 27, 28, 16), (16, 28, 29, 17), (17, 29, 30, 18), (18, 30, 31, 19), (19, 31, 32, 20), (20, 32, 33, 21), (21, 33, 34, 22), (22, 34, 35, 23), (23, 35, 24, 12), (24, 36, 37, 25), (25, 37, 38, 26), (26, 38, 39, 27), (27, 39, 40, 28), (28, 40, 41, 29), (29, 41, 42, 30), (30, 42, 43, 31), (31, 43, 44, 32), (32, 44, 45, 33), (33, 45, 46, 34), (34, 46, 47, 35), (35, 47, 36, 24), (36, 48, 49, 37), (37, 49, 50, 38), (38, 50, 51, 39), (39, 51, 52, 40), (40, 52, 53, 41), (41, 53, 54, 42), (42, 54, 55, 43), (43, 55, 56, 44), (44, 56, 57, 45), (45, 57, 58, 46), (46, 58, 59, 47), (47, 59, 48, 36), (48, 60, 61, 49), (49, 61, 62, 50), (50, 62, 63, 51), (51, 63, 64, 52), (52, 64, 65, 53), (55, 54, 241, 244), (67, 55, 244, 245), (55, 67, 68, 56), (56, 68, 69, 57), (57, 69, 70, 58), (58, 70, 71, 59), (59, 71, 60, 48), (60, 72, 73, 61), (61, 73, 74, 62), (62, 74, 75, 63), (63, 75, 76, 64), (64, 76, 77, 65), (65, 77, 78, 66), (66, 78, 79, 67), (67, 79, 80, 68), (68, 80, 81, 69), (69, 81, 82, 70), (70, 82, 83, 71), (71, 83, 72, 60), (72, 84, 85, 73), (73, 85, 86, 74), (74, 86, 87, 75), (75, 87, 88, 76), (76, 88, 89, 77), (77, 89, 90, 78), (78, 90, 91, 79), (79, 91, 92, 80), (80, 92, 93, 81), (81, 93, 94, 82), (82, 94, 95, 83), (83, 95, 84, 72), (84, 96, 97, 85), (85, 97, 98, 86), (86, 98, 99, 87), (87, 99, 100, 88), (88, 100, 101, 89), (89, 101, 102, 90), (90, 102, 103, 91), (91, 103, 104, 92), (92, 104, 105, 93), (93, 105, 106, 94), (94, 106, 107, 95), (95, 107, 96, 84), (96, 108, 109, 97), (97, 109, 110, 98), (98, 110, 111, 99), (99, 111, 112, 100), (100, 112, 113, 101), (101, 113, 114, 102), (102, 114, 115, 103), (103, 115, 116, 104), (104, 116, 117, 105), (105, 117, 118, 106), (106, 118, 119, 107), (107, 119, 108, 96), (108, 120, 121, 109), (109, 121, 122, 110), (110, 122, 123, 111), (111, 123, 124, 112), (112, 124, 125, 113), (113, 125, 126, 114), (114, 126, 127, 115), (115, 127, 128, 116), (116, 128, 129, 117), (117, 129, 130, 118), (118, 130, 131, 119), (119, 131, 120, 108), (120, 132, 133, 121), (121, 133, 134, 122), (122, 134, 135, 123), (123, 135, 136, 124), (124, 136, 137, 125), (125, 137, 138, 126), (126, 138, 139, 127), (127, 139, 140, 128), (128, 140, 141, 129), (129, 141, 142, 130), (130, 142, 143, 131), (131, 143, 132, 120), (132, 144, 145, 133), (133, 145, 146, 134), (134, 146, 147, 135), (135, 147, 148, 136), (136, 148, 149, 137), (137, 149, 150, 138), (138, 150, 151, 139), (139, 151, 152, 140), (140, 152, 153, 141), (141, 153, 154, 142), (142, 154, 155, 143), (143, 155, 144, 132), (144, 156, 157, 145), (145, 157, 158, 146), (146, 158, 159, 147), (147, 159, 160, 148), (148, 160, 161, 149), (149, 161, 162, 150), (150, 162, 163, 151), (151, 163, 164, 152), (152, 164, 165, 153), (153, 165, 166, 154), (154, 166, 167, 155), (155, 167, 156, 144), (156, 168, 169, 157), (157, 169, 170, 158), (158, 170, 171, 159), (159, 171, 172, 160), (160, 172, 173, 161), (161, 173, 174, 162), (162, 174, 175, 163), (163, 175, 176, 164), (164, 176, 177, 165), (165, 177, 178, 166), (166, 178, 179, 167), (167, 179, 168, 156), (168, 180, 181, 169), (169, 181, 182, 170), (170, 182, 183, 171), (171, 183, 184, 172), (172, 184, 185, 173), (173, 185, 186, 174), (174, 186, 187, 175), (175, 187, 188, 176), (176, 188, 189, 177), (177, 189, 190, 178), (178, 190, 191, 179), (179, 191, 180, 168), (180, 192, 193, 181), (181, 193, 194, 182), (182, 194, 195, 183), (183, 195, 196, 184), (184, 196, 197, 185), (185, 197, 198, 186), (186, 198, 199, 187), (187, 199, 200, 188), (188, 200, 201, 189), (189, 201, 202, 190), (190, 202, 203, 191), (191, 203, 192, 180), (192, 204, 205, 193), (193, 205, 206, 194), (194, 206, 207, 195), (195, 207, 208, 196), (196, 208, 209, 197), (197, 209, 210, 198), (198, 210, 211, 199), (199, 211, 212, 200), (200, 212, 213, 201), (201, 213, 214, 202), (202, 214, 215, 203), (203, 215, 204, 192), (204, 216, 217, 205), (205, 217, 218, 206), (206, 218, 219, 207), (207, 219, 220, 208), (208, 220, 221, 209), (209, 221, 222, 210), (210, 222, 223, 211), (211, 223, 224, 212), (212, 224, 225, 213), (213, 225, 226, 214), (214, 226, 227, 215), (215, 227, 216, 204), (216, 228, 229, 217), (217, 229, 230, 218), (218, 230, 231, 219), (219, 231, 232, 220), (220, 232, 233, 221), (221, 233, 234, 222), (222, 234, 235, 223), (223, 235, 236, 224), (224, 236, 237, 225), (225, 237, 238, 226), (226, 238, 239, 227), (227, 239, 228, 216), (228, 0, 1, 229), (229, 1, 2, 230), (230, 2, 3, 231), (231, 3, 4, 232), (232, 4, 5, 233), (233, 5, 6, 234), (234, 6, 7, 235), (235, 7, 8, 236), (236, 8, 9, 237), (237, 9, 10, 238), (238, 10, 11, 239), (239, 11, 0, 228), (240, 242, 243, 241), (241, 243, 245, 244), (65, 66, 243, 242), (54, 53, 240, 241), (66, 67, 245, 243), (53, 65, 242, 240)])
_uv = me_torus.uv_layers.new(name='UVMap')
_uv.uv.foreach_set('vector', [0.55, 0.5, 0.6, 0.5, 0.6, 0.5833, 0.55, 0.5833, 0.55, 0.5833, 0.6, 0.5833, 0.6, 0.6667, 0.55, 0.6667, 0.55, 0.6667, 0.6, 0.6667, 0.6, 0.75, 0.55, 0.75, 0.55, 0.75, 0.6, 0.75, 0.6, 0.8333, 0.55, 0.8333, 0.55, 0.8333, 0.6, 0.8333, 0.6, 0.9167, 0.55, 0.9167, 0.55, 0.9167, 0.6, 0.9167, 0.6, 1.0, 0.55, 1.0, 0.55, 2.22e-16, 0.6, 2.22e-16, 0.6, 0.08333, 0.55, 0.08333, 0.55, 0.08333, 0.6, 0.08333, 0.6, 0.1667, 0.55, 0.1667, 0.55, 0.1667, 0.6, 0.1667, 0.6, 0.25, 0.55, 0.25, 0.55, 0.25, 0.6, 0.25, 0.6, 0.3333, 0.55, 0.3333, 0.55, 0.3333, 0.6, 0.3333, 0.6, 0.4167, 0.55, 0.4167, 0.55, 0.4167, 0.6, 0.4167, 0.6, 0.5, 0.55, 0.5, 0.6, 0.5, 0.65, 0.5, 0.65, 0.5833, 0.6, 0.5833, 0.6, 0.5833, 0.65, 0.5833, 0.65, 0.6667, 0.6, 0.6667, 0.6, 0.6667, 0.65, 0.6667, 0.65, 0.75, 0.6, 0.75, 0.6, 0.75, 0.65, 0.75, 0.65, 0.8333, 0.6, 0.8333, 0.6, 0.8333, 0.65, 0.8333, 0.65, 0.9167, 0.6, 0.9167, 0.6, 0.9167, 0.65, 0.9167, 0.65, 1.0, 0.6, 1.0, 0.6, 2.22e-16, 0.65, 2.22e-16, 0.65, 0.08333, 0.6, 0.08333, 0.6, 0.08333, 0.65, 0.08333, 0.65, 0.1667, 0.6, 0.1667, 0.6, 0.1667, 0.65, 0.1667, 0.65, 0.25, 0.6, 0.25, 0.6, 0.25, 0.65, 0.25, 0.65, 0.3333, 0.6, 0.3333, 0.6, 0.3333, 0.65, 0.3333, 0.65, 0.4167, 0.6, 0.4167, 0.6, 0.4167, 0.65, 0.4167, 0.65, 0.5, 0.6, 0.5, 0.65, 0.5, 0.7, 0.5, 0.7, 0.5833, 0.65, 0.5833, 0.65, 0.5833, 0.7, 0.5833, 0.7, 0.6667, 0.65, 0.6667, 0.65, 0.6667, 0.7, 0.6667, 0.7, 0.75, 0.65, 0.75, 0.65, 0.75, 0.7, 0.75, 0.7, 0.8333, 0.65, 0.8333, 0.65, 0.8333, 0.7, 0.8333, 0.7, 0.9167, 0.65, 0.9167, 0.65, 0.9167, 0.7, 0.9167, 0.7, 1.0, 0.65, 1.0, 0.65, 2.22e-16, 0.7, 2.22e-16, 0.7, 0.08333, 0.65, 0.08333, 0.65, 0.08333, 0.7, 0.08333, 0.7, 0.1667, 0.65, 0.1667, 0.65, 0.1667, 0.7, 0.1667, 0.7, 0.25, 0.65, 0.25, 0.65, 0.25, 0.7, 0.25, 0.7, 0.3333, 0.65, 0.3333, 0.65, 0.3333, 0.7, 0.3333, 0.7, 0.4167, 0.65, 0.4167, 0.65, 0.4167, 0.7, 0.4167, 0.7, 0.5, 0.65, 0.5, 0.7, 0.5, 0.75, 0.5, 0.75, 0.5833, 0.7, 0.5833, 0.7, 0.5833, 0.75, 0.5833, 0.75, 0.6667, 0.7, 0.6667, 0.7, 0.6667, 0.75, 0.6667, 0.75, 0.75, 0.7, 0.75, 0.7, 0.75, 0.75, 0.75, 0.75, 0.8333, 0.7, 0.8333, 0.7, 0.8333, 0.75, 0.8333, 0.75, 0.9167, 0.7, 0.9167, 0.7, 0.9167, 0.75, 0.9167, 0.75, 1.0, 0.7, 1.0, 0.7, 2.22e-16, 0.75, 2.22e-16, 0.75, 0.08333, 0.7, 0.08333, 0.7, 0.08333, 0.75, 0.08333, 0.75, 0.1667, 0.7, 0.1667, 0.7, 0.1667, 0.75, 0.1667, 0.75, 0.25, 0.7, 0.25, 0.7, 0.25, 0.75, 0.25, 0.75, 0.3333, 0.7, 0.3333, 0.7, 0.3333, 0.75, 0.3333, 0.75, 0.4167, 0.7, 0.4167, 0.7, 0.4167, 0.75, 0.4167, 0.75, 0.5, 0.7, 0.5, 0.75, 0.5, 0.8, 0.5, 0.8, 0.5833, 0.75, 0.5833, 0.75, 0.5833, 0.8, 0.5833, 0.8, 0.6667, 0.75, 0.6667, 0.75, 0.6667, 0.8, 0.6667, 0.8, 0.75, 0.75, 0.75, 0.75, 0.75, 0.8, 0.75, 0.8, 0.8333, 0.75, 0.8333, 0.75, 0.8333, 0.8, 0.8333, 0.8, 0.9167, 0.75, 0.9167, 0.75, 0.08333, 0.75, 2.22e-16, 0.75, 2.22e-16, 0.75, 0.08333, 0.8, 0.08333, 0.75, 0.08333, 0.75, 0.08333, 0.8, 0.08333, 0.75, 0.08333, 0.8, 0.08333, 0.8, 0.1667, 0.75, 0.1667, 0.75, 0.1667, 0.8, 0.1667, 0.8, 0.25, 0.75, 0.25, 0.75, 0.25, 0.8, 0.25, 0.8, 0.3333, 0.75, 0.3333, 0.75, 0.3333, 0.8, 0.3333, 0.8, 0.4167, 0.75, 0.4167, 0.75, 0.4167, 0.8, 0.4167, 0.8, 0.5, 0.75, 0.5, 0.8, 0.5, 0.85, 0.5, 0.85, 0.5833, 0.8, 0.5833, 0.8, 0.5833, 0.85, 0.5833, 0.85, 0.6667, 0.8, 0.6667, 0.8, 0.6667, 0.85, 0.6667, 0.85, 0.75, 0.8, 0.75, 0.8, 0.75, 0.85, 0.75, 0.85, 0.8333, 0.8, 0.8333, 0.8, 0.8333, 0.85, 0.8333, 0.85, 0.9167, 0.8, 0.9167, 0.8, 0.9167, 0.85, 0.9167, 0.85, 1.0, 0.8, 1.0, 0.8, 2.22e-16, 0.85, 2.22e-16, 0.85, 0.08333, 0.8, 0.08333, 0.8, 0.08333, 0.85, 0.08333, 0.85, 0.1667, 0.8, 0.1667, 0.8, 0.1667, 0.85, 0.1667, 0.85, 0.25, 0.8, 0.25, 0.8, 0.25, 0.85, 0.25, 0.85, 0.3333, 0.8, 0.3333, 0.8, 0.3333, 0.85, 0.3333, 0.85, 0.4167, 0.8, 0.4167, 0.8, 0.4167, 0.85, 0.4167, 0.85, 0.5, 0.8, 0.5, 0.85, 0.5, 0.9, 0.5, 0.9, 0.5833, 0.85, 0.5833, 0.85, 0.5833, 0.9, 0.5833, 0.9, 0.6667, 0.85, 0.6667, 0.85, 0.6667, 0.9, 0.6667, 0.9, 0.75, 0.85, 0.75, 0.85, 0.75, 0.9, 0.75, 0.9, 0.8333, 0.85, 0.8333, 0.85, 0.8333, 0.9, 0.8333, 0.9, 0.9167, 0.85, 0.9167, 0.85, 0.9167, 0.9, 0.9167, 0.9, 1.0, 0.85, 1.0, 0.85, 2.22e-16, 0.9, 2.22e-16, 0.9, 0.08333, 0.85, 0.08333, 0.85, 0.08333, 0.9, 0.08333, 0.9, 0.1667, 0.85, 0.1667, 0.85, 0.1667, 0.9, 0.1667, 0.9, 0.25, 0.85, 0.25, 0.85, 0.25, 0.9, 0.25, 0.9, 0.3333, 0.85, 0.3333, 0.85, 0.3333, 0.9, 0.3333, 0.9, 0.4167, 0.85, 0.4167, 0.85, 0.4167, 0.9, 0.4167, 0.9, 0.5, 0.85, 0.5, 0.9, 0.5, 0.95, 0.5, 0.95, 0.5833, 0.9, 0.5833, 0.9, 0.5833, 0.95, 0.5833, 0.95, 0.6667, 0.9, 0.6667, 0.9, 0.6667, 0.95, 0.6667, 0.95, 0.75, 0.9, 0.75, 0.9, 0.75, 0.95, 0.75, 0.95, 0.8333, 0.9, 0.8333, 0.9, 0.8333, 0.95, 0.8333, 0.95, 0.9167, 0.9, 0.9167, 0.9, 0.9167, 0.95, 0.9167, 0.95, 1.0, 0.9, 1.0, 0.9, 2.22e-16, 0.95, 2.22e-16, 0.95, 0.08333, 0.9, 0.08333, 0.9, 0.08333, 0.95, 0.08333, 0.95, 0.1667, 0.9, 0.1667, 0.9, 0.1667, 0.95, 0.1667, 0.95, 0.25, 0.9, 0.25, 0.9, 0.25, 0.95, 0.25, 0.95, 0.3333, 0.9, 0.3333, 0.9, 0.3333, 0.95, 0.3333, 0.95, 0.4167, 0.9, 0.4167, 0.9, 0.4167, 0.95, 0.4167, 0.95, 0.5, 0.9, 0.5, 0.95, 0.5, 1.0, 0.5, 1.0, 0.5833, 0.95, 0.5833, 0.95, 0.5833, 1.0, 0.5833, 1.0, 0.6667, 0.95, 0.6667, 0.95, 0.6667, 1.0, 0.6667, 1.0, 0.75, 0.95, 0.75, 0.95, 0.75, 1.0, 0.75, 1.0, 0.8333, 0.95, 0.8333, 0.95, 0.8333, 1.0, 0.8333, 1.0, 0.9167, 0.95, 0.9167, 0.95, 0.9167, 1.0, 0.9167, 1.0, 1.0, 0.95, 1.0, 0.95, 2.22e-16, 1.0, 2.22e-16, 1.0, 0.08333, 0.95, 0.08333, 0.95, 0.08333, 1.0, 0.08333, 1.0, 0.1667, 0.95, 0.1667, 0.95, 0.1667, 1.0, 0.1667, 1.0, 0.25, 0.95, 0.25, 0.95, 0.25, 1.0, 0.25, 1.0, 0.3333, 0.95, 0.3333, 0.95, 0.3333, 1.0, 0.3333, 1.0, 0.4167, 0.95, 0.4167, 0.95, 0.4167, 1.0, 0.4167, 1.0, 0.5, 0.95, 0.5, 2.22e-16, 0.5, 0.05, 0.5, 0.05, 0.5833, 2.22e-16, 0.5833, 2.22e-16, 0.5833, 0.05, 0.5833, 0.05, 0.6667, 2.22e-16, 0.6667, 2.22e-16, 0.6667, 0.05, 0.6667, 0.05, 0.75, 2.22e-16, 0.75, 2.22e-16, 0.75, 0.05, 0.75, 0.05, 0.8333, 2.22e-16, 0.8333, 2.22e-16, 0.8333, 0.05, 0.8333, 0.05, 0.9167, 2.22e-16, 0.9167, 2.22e-16, 0.9167, 0.05, 0.9167, 0.05, 1.0, 2.22e-16, 1.0, 2.22e-16, 2.22e-16, 0.05, 2.22e-16, 0.05, 0.08333, 2.22e-16, 0.08333, 2.22e-16, 0.08333, 0.05, 0.08333, 0.05, 0.1667, 2.22e-16, 0.1667, 2.22e-16, 0.1667, 0.05, 0.1667, 0.05, 0.25, 2.22e-16, 0.25, 2.22e-16, 0.25, 0.05, 0.25, 0.05, 0.3333, 2.22e-16, 0.3333, 2.22e-16, 0.3333, 0.05, 0.3333, 0.05, 0.4167, 2.22e-16, 0.4167, 2.22e-16, 0.4167, 0.05, 0.4167, 0.05, 0.5, 2.22e-16, 0.5, 0.05, 0.5, 0.1, 0.5, 0.1, 0.5833, 0.05, 0.5833, 0.05, 0.5833, 0.1, 0.5833, 0.1, 0.6667, 0.05, 0.6667, 0.05, 0.6667, 0.1, 0.6667, 0.1, 0.75, 0.05, 0.75, 0.05, 0.75, 0.1, 0.75, 0.1, 0.8333, 0.05, 0.8333, 0.05, 0.8333, 0.1, 0.8333, 0.1, 0.9167, 0.05, 0.9167, 0.05, 0.9167, 0.1, 0.9167, 0.1, 1.0, 0.05, 1.0, 0.05, 2.22e-16, 0.1, 2.22e-16, 0.1, 0.08333, 0.05, 0.08333, 0.05, 0.08333, 0.1, 0.08333, 0.1, 0.1667, 0.05, 0.1667, 0.05, 0.1667, 0.1, 0.1667, 0.1, 0.25, 0.05, 0.25, 0.05, 0.25, 0.1, 0.25, 0.1, 0.3333, 0.05, 0.3333, 0.05, 0.3333, 0.1, 0.3333, 0.1, 0.4167, 0.05, 0.4167, 0.05, 0.4167, 0.1, 0.4167, 0.1, 0.5, 0.05, 0.5, 0.1, 0.5, 0.15, 0.5, 0.15, 0.5833, 0.1, 0.5833, 0.1, 0.5833, 0.15, 0.5833, 0.15, 0.6667, 0.1, 0.6667, 0.1, 0.6667, 0.15, 0.6667, 0.15, 0.75, 0.1, 0.75, 0.1, 0.75, 0.15, 0.75, 0.15, 0.8333, 0.1, 0.8333, 0.1, 0.8333, 0.15, 0.8333, 0.15, 0.9167, 0.1, 0.9167, 0.1, 0.9167, 0.15, 0.9167, 0.15, 1.0, 0.1, 1.0, 0.1, 2.22e-16, 0.15, 2.22e-16, 0.15, 0.08333, 0.1, 0.08333, 0.1, 0.08333, 0.15, 0.08333, 0.15, 0.1667, 0.1, 0.1667, 0.1, 0.1667, 0.15, 0.1667, 0.15, 0.25, 0.1, 0.25, 0.1, 0.25, 0.15, 0.25, 0.15, 0.3333, 0.1, 0.3333, 0.1, 0.3333, 0.15, 0.3333, 0.15, 0.4167, 0.1, 0.4167, 0.1, 0.4167, 0.15, 0.4167, 0.15, 0.5, 0.1, 0.5, 0.15, 0.5, 0.2, 0.5, 0.2, 0.5833, 0.15, 0.5833, 0.15, 0.5833, 0.2, 0.5833, 0.2, 0.6667, 0.15, 0.6667, 0.15, 0.6667, 0.2, 0.6667, 0.2, 0.75, 0.15, 0.75, 0.15, 0.75, 0.2, 0.75, 0.2, 0.8333, 0.15, 0.8333, 0.15, 0.8333, 0.2, 0.8333, 0.2, 0.9167, 0.15, 0.9167, 0.15, 0.9167, 0.2, 0.9167, 0.2, 1.0, 0.15, 1.0, 0.15, 2.22e-16, 0.2, 2.22e-16, 0.2, 0.08333, 0.15, 0.08333, 0.15, 0.08333, 0.2, 0.08333, 0.2, 0.1667, 0.15, 0.1667, 0.15, 0.1667, 0.2, 0.1667, 0.2, 0.25, 0.15, 0.25, 0.15, 0.25, 0.2, 0.25, 0.2, 0.3333, 0.15, 0.3333, 0.15, 0.3333, 0.2, 0.3333, 0.2, 0.4167, 0.15, 0.4167, 0.15, 0.4167, 0.2, 0.4167, 0.2, 0.5, 0.15, 0.5, 0.2, 0.5, 0.25, 0.5, 0.25, 0.5833, 0.2, 0.5833, 0.2, 0.5833, 0.25, 0.5833, 0.25, 0.6667, 0.2, 0.6667, 0.2, 0.6667, 0.25, 0.6667, 0.25, 0.75, 0.2, 0.75, 0.2, 0.75, 0.25, 0.75, 0.25, 0.8333, 0.2, 0.8333, 0.2, 0.8333, 0.25, 0.8333, 0.25, 0.9167, 0.2, 0.9167, 0.2, 0.9167, 0.25, 0.9167, 0.25, 1.0, 0.2, 1.0, 0.2, 2.22e-16, 0.25, 2.22e-16, 0.25, 0.08333, 0.2, 0.08333, 0.2, 0.08333, 0.25, 0.08333, 0.25, 0.1667, 0.2, 0.1667, 0.2, 0.1667, 0.25, 0.1667, 0.25, 0.25, 0.2, 0.25, 0.2, 0.25, 0.25, 0.25, 0.25, 0.3333, 0.2, 0.3333, 0.2, 0.3333, 0.25, 0.3333, 0.25, 0.4167, 0.2, 0.4167, 0.2, 0.4167, 0.25, 0.4167, 0.25, 0.5, 0.2, 0.5, 0.25, 0.5, 0.3, 0.5, 0.3, 0.5833, 0.25, 0.5833, 0.25, 0.5833, 0.3, 0.5833, 0.3, 0.6667, 0.25, 0.6667, 0.25, 0.6667, 0.3, 0.6667, 0.3, 0.75, 0.25, 0.75, 0.25, 0.75, 0.3, 0.75, 0.3, 0.8333, 0.25, 0.8333, 0.25, 0.8333, 0.3, 0.8333, 0.3, 0.9167, 0.25, 0.9167, 0.25, 0.9167, 0.3, 0.9167, 0.3, 1.0, 0.25, 1.0, 0.25, 2.22e-16, 0.3, 2.22e-16, 0.3, 0.08333, 0.25, 0.08333, 0.25, 0.08333, 0.3, 0.08333, 0.3, 0.1667, 0.25, 0.1667, 0.25, 0.1667, 0.3, 0.1667, 0.3, 0.25, 0.25, 0.25, 0.25, 0.25, 0.3, 0.25, 0.3, 0.3333, 0.25, 0.3333, 0.25, 0.3333, 0.3, 0.3333, 0.3, 0.4167, 0.25, 0.4167, 0.25, 0.4167, 0.3, 0.4167, 0.3, 0.5, 0.25, 0.5, 0.3, 0.5, 0.35, 0.5, 0.35, 0.5833, 0.3, 0.5833, 0.3, 0.5833, 0.35, 0.5833, 0.35, 0.6667, 0.3, 0.6667, 0.3, 0.6667, 0.35, 0.6667, 0.35, 0.75, 0.3, 0.75, 0.3, 0.75, 0.35, 0.75, 0.35, 0.8333, 0.3, 0.8333, 0.3, 0.8333, 0.35, 0.8333, 0.35, 0.9167, 0.3, 0.9167, 0.3, 0.9167, 0.35, 0.9167, 0.35, 1.0, 0.3, 1.0, 0.3, 2.22e-16, 0.35, 2.22e-16, 0.35, 0.08333, 0.3, 0.08333, 0.3, 0.08333, 0.35, 0.08333, 0.35, 0.1667, 0.3, 0.1667, 0.3, 0.1667, 0.35, 0.1667, 0.35, 0.25, 0.3, 0.25, 0.3, 0.25, 0.35, 0.25, 0.35, 0.3333, 0.3, 0.3333, 0.3, 0.3333, 0.35, 0.3333, 0.35, 0.4167, 0.3, 0.4167, 0.3, 0.4167, 0.35, 0.4167, 0.35, 0.5, 0.3, 0.5, 0.35, 0.5, 0.4, 0.5, 0.4, 0.5833, 0.35, 0.5833, 0.35, 0.5833, 0.4, 0.5833, 0.4, 0.6667, 0.35, 0.6667, 0.35, 0.6667, 0.4, 0.6667, 0.4, 0.75, 0.35, 0.75, 0.35, 0.75, 0.4, 0.75, 0.4, 0.8333, 0.35, 0.8333, 0.35, 0.8333, 0.4, 0.8333, 0.4, 0.9167, 0.35, 0.9167, 0.35, 0.9167, 0.4, 0.9167, 0.4, 1.0, 0.35, 1.0, 0.35, 2.22e-16, 0.4, 2.22e-16, 0.4, 0.08333, 0.35, 0.08333, 0.35, 0.08333, 0.4, 0.08333, 0.4, 0.1667, 0.35, 0.1667, 0.35, 0.1667, 0.4, 0.1667, 0.4, 0.25, 0.35, 0.25, 0.35, 0.25, 0.4, 0.25, 0.4, 0.3333, 0.35, 0.3333, 0.35, 0.3333, 0.4, 0.3333, 0.4, 0.4167, 0.35, 0.4167, 0.35, 0.4167, 0.4, 0.4167, 0.4, 0.5, 0.35, 0.5, 0.4, 0.5, 0.45, 0.5, 0.45, 0.5833, 0.4, 0.5833, 0.4, 0.5833, 0.45, 0.5833, 0.45, 0.6667, 0.4, 0.6667, 0.4, 0.6667, 0.45, 0.6667, 0.45, 0.75, 0.4, 0.75, 0.4, 0.75, 0.45, 0.75, 0.45, 0.8333, 0.4, 0.8333, 0.4, 0.8333, 0.45, 0.8333, 0.45, 0.9167, 0.4, 0.9167, 0.4, 0.9167, 0.45, 0.9167, 0.45, 1.0, 0.4, 1.0, 0.4, 2.22e-16, 0.45, 2.22e-16, 0.45, 0.08333, 0.4, 0.08333, 0.4, 0.08333, 0.45, 0.08333, 0.45, 0.1667, 0.4, 0.1667, 0.4, 0.1667, 0.45, 0.1667, 0.45, 0.25, 0.4, 0.25, 0.4, 0.25, 0.45, 0.25, 0.45, 0.3333, 0.4, 0.3333, 0.4, 0.3333, 0.45, 0.3333, 0.45, 0.4167, 0.4, 0.4167, 0.4, 0.4167, 0.45, 0.4167, 0.45, 0.5, 0.4, 0.5, 0.45, 0.5, 0.5, 0.5, 0.5, 0.5833, 0.45, 0.5833, 0.45, 0.5833, 0.5, 0.5833, 0.5, 0.6667, 0.45, 0.6667, 0.45, 0.6667, 0.5, 0.6667, 0.5, 0.75, 0.45, 0.75, 0.45, 0.75, 0.5, 0.75, 0.5, 0.8333, 0.45, 0.8333, 0.45, 0.8333, 0.5, 0.8333, 0.5, 0.9167, 0.45, 0.9167, 0.45, 0.9167, 0.5, 0.9167, 0.5, 1.0, 0.45, 1.0, 0.45, 2.22e-16, 0.5, 2.22e-16, 0.5, 0.08333, 0.45, 0.08333, 0.45, 0.08333, 0.5, 0.08333, 0.5, 0.1667, 0.45, 0.1667, 0.45, 0.1667, 0.5, 0.1667, 0.5, 0.25, 0.45, 0.25, 0.45, 0.25, 0.5, 0.25, 0.5, 0.3333, 0.45, 0.3333, 0.45, 0.3333, 0.5, 0.3333, 0.5, 0.4167, 0.45, 0.4167, 0.45, 0.4167, 0.5, 0.4167, 0.5, 0.5, 0.45, 0.5, 0.5, 0.5, 0.55, 0.5, 0.55, 0.5833, 0.5, 0.5833, 0.5, 0.5833, 0.55, 0.5833, 0.55, 0.6667, 0.5, 0.6667, 0.5, 0.6667, 0.55, 0.6667, 0.55, 0.75, 0.5, 0.75, 0.5, 0.75, 0.55, 0.75, 0.55, 0.8333, 0.5, 0.8333, 0.5, 0.8333, 0.55, 0.8333, 0.55, 0.9167, 0.5, 0.9167, 0.5, 0.9167, 0.55, 0.9167, 0.55, 1.0, 0.5, 1.0, 0.5, 2.22e-16, 0.55, 2.22e-16, 0.55, 0.08333, 0.5, 0.08333, 0.5, 0.08333, 0.55, 0.08333, 0.55, 0.1667, 0.5, 0.1667, 0.5, 0.1667, 0.55, 0.1667, 0.55, 0.25, 0.5, 0.25, 0.5, 0.25, 0.55, 0.25, 0.55, 0.3333, 0.5, 0.3333, 0.5, 0.3333, 0.55, 0.3333, 0.55, 0.4167, 0.5, 0.4167, 0.5, 0.4167, 0.55, 0.4167, 0.55, 0.5, 0.5, 0.5, 0.75, 0.9167, 0.8, 0.9167, 0.8, 1.0, 0.75, 1.0, 0.75, 2.22e-16, 0.8, 2.22e-16, 0.8, 0.08333, 0.75, 0.08333, 0.8, 0.9167, 0.8, 1.0, 0.8, 1.0, 0.8, 0.9167, 0.75, 1.0, 0.75, 0.9167, 0.75, 0.9167, 0.75, 1.0, 0.8, 2.22e-16, 0.8, 0.08333, 0.8, 0.08333, 0.8, 2.22e-16, 0.75, 0.9167, 0.8, 0.9167, 0.8, 0.9167, 0.75, 0.9167])
me_torus.materials.append(mat_material_005)
me_torus.use_remesh_fix_poles = True
me_torus.use_remesh_preserve_attributes = False
me_torus.update()
me_torus_001 = bpy.data.meshes.new('Torus.001')
me_torus_001.from_pydata([(0.9816, 0.3989, -0.5462), (0.7087, 0.9481, -0.5462), (0.1651, 1.232, -0.5462), (-0.4415, 1.142, -0.5462), (-0.8795, 0.7129, -0.5462), (-0.9816, 0.1082, -0.5462), (-0.7087, -0.441, -0.5462), (-0.1651, -0.7249, -0.5462), (0.4415, -0.6351, -0.5462), (0.8795, -0.2058, -0.5462), (0.6058, 0.3432, -2.103), (0.4374, 0.6822, -2.103), (0.1019, 0.8574, -2.103), (-0.2725, 0.802, -2.103), (-0.5428, 0.5371, -2.103), (-0.6058, 0.1638, -2.103), (-0.4374, -0.1751, -2.103), (-0.1019, -0.3503, -2.103), (0.2725, -0.2949, -2.103), (0.5428, -0.02997, -2.103), (0.4951, -0.2517, -1.714), (0.6281, -0.3873, -0.9353), (0.357, -0.465, -1.324), (-0.7937, 0.136, -1.324), (-0.8848, 0.4028, -0.9353), (-0.6975, 0.3712, -1.714), (0.3275, 0.8805, -1.714), (0.4154, 1.049, -0.9353), (0.573, 0.8151, -1.324), (0.7112, -0.1179, -1.324), (-0.6335, -0.06123, -1.714), (-0.8036, -0.1457, -0.9353), (0.1335, 1.045, -1.324), (0.6975, 0.1358, -1.714), (0.8848, 0.1042, -0.9353), (-0.573, -0.308, -1.324), (-0.1036, 0.9533, -1.714), (-0.1314, 1.141, -0.9353), (-0.3275, -0.3735, -1.714), (-0.4154, -0.5418, -0.9353), (-0.357, 0.9721, -1.324), (-0.1335, -0.5376, -1.324), (-0.4951, 0.7588, -1.714), (-0.6281, 0.8944, -0.9353), (0.7937, 0.3711, -1.324), (0.1036, -0.4462, -1.714), (0.1314, -0.6341, -0.9353), (-0.7112, 0.625, -1.324), (0.6335, 0.5683, -1.714), (0.8036, 0.6528, -0.9353), (-0.7767, 0.1385, -1.395), (-0.6919, 0.3327, -1.713), (-0.6223, 0.1614, -2.035), (-0.6393, -0.02273, -1.713), (0.1306, 1.028, -1.395), (0.2891, 0.8871, -1.713), (0.1047, 0.8738, -2.035), (-0.06521, 0.9469, -1.713), (0.6959, -0.1099, -1.395), (0.5132, -0.2172, -1.713), (0.5576, -0.03768, -2.035), (0.6796, 0.1013, -1.713), (-0.5608, -0.296, -1.395), (-0.6063, -0.08908, -1.713), (-0.4493, -0.1868, -2.035), (-0.3548, -0.3457, -1.713), (-0.3494, 0.9567, -1.395), (-0.1385, 0.936, -1.713), (-0.2799, 0.8169, -2.035), (-0.4603, 0.7761, -1.713), (-0.1306, -0.5207, -1.395), (-0.2891, -0.38, -1.713), (-0.1047, -0.3667, -2.035), (0.06521, -0.4398, -1.713), (0.1385, -0.429, -1.713), (0.2799, -0.3098, -2.035), (0.4603, -0.2691, -1.713), (0.3494, -0.4496, -1.395), (-0.696, 0.617, -1.395), (-0.5132, 0.7243, -1.713), (-0.5576, 0.5448, -2.035), (-0.6796, 0.4058, -1.713), (-0.8075, 0.134, -1.267), (-0.8098, -0.1046, -0.9348), (-0.9672, 0.1103, -0.6055), (-0.8788, 0.3617, -0.9348), (-0.7124, 0.3738, -1.652), (-0.7871, 0.1757, -1.324), (-0.8694, 0.4002, -0.9994), (-0.718, 0.5854, -1.324), (-0.7236, 0.6315, -1.267), (-0.8657, 0.4397, -0.9348), (-0.8667, 0.7062, -0.6055), (-0.6474, 0.8576, -0.9348), (-0.3858, 0.944, -1.324), (-0.5057, 0.7696, -1.652), (-0.6825, 0.6532, -1.324), (-0.6171, 0.8832, -0.9994), (0.6393, 0.5298, -1.713), (0.6223, 0.3457, -2.035), (0.6919, 0.1744, -1.713), (0.7767, 0.3685, -1.395), (0.718, -0.07829, -1.324), (0.7124, 0.1333, -1.652), (0.7871, 0.3314, -1.324), (0.8694, 0.1069, -0.9994), (-0.1358, -0.5514, -1.267), (0.09042, -0.6273, -0.9348), (-0.1627, -0.7106, -0.6055), (-0.3744, -0.5488, -0.9348), (-0.5375, -0.3267, -1.324), (-0.3345, -0.3869, -1.652), (-0.1692, -0.5191, -1.324), (-0.4082, -0.5279, -0.9994), (-0.3632, 0.9846, -1.267), (-0.5909, 0.913, -0.9348), (-0.4351, 1.129, -0.6055), (-0.1687, 1.123, -0.9348), (0.09373, 1.039, -1.324), (-0.1058, 0.9683, -1.652), (-0.3173, 0.978, -1.324), (-0.1291, 1.126, -0.9994), (0.3632, -0.4775, -1.267), (0.5909, -0.4059, -0.9348), (0.4351, -0.6221, -0.6055), (0.1687, -0.6157, -0.9348), (-0.583, -0.3178, -1.267), (-0.4446, -0.5122, -0.9348), (-0.6983, -0.4308, -0.6055), (-0.7746, -0.1755, -0.9348), (-0.7759, 0.1, -1.324), (-0.647, -0.06796, -1.652), (-0.591, -0.2721, -1.324), (-0.7895, -0.1388, -0.9994), (0.6063, 0.5962, -1.713), (0.4493, 0.6938, -2.035), (0.3548, 0.8528, -1.713), (0.5608, 0.8031, -1.395), (0.1358, 1.058, -1.267), (-0.09042, 1.134, -0.9348), (0.1627, 1.218, -0.6055), (0.3744, 1.056, -0.9348), (0.5375, 0.8338, -1.324), (0.3345, 0.894, -1.652), (0.1692, 1.026, -1.324), (0.4082, 1.035, -0.9994), (0.3858, -0.4369, -1.324), (0.5057, -0.2625, -1.652), (0.6825, -0.1461, -1.324), (0.6171, -0.3761, -0.9994), (0.7759, 0.4071, -1.324), (0.647, 0.575, -1.652), (0.591, 0.7792, -1.324), (0.7895, 0.6459, -0.9994), (0.7236, -0.1244, -1.267), (0.8657, 0.06735, -0.9348), (0.8667, -0.1991, -0.6055), (0.6474, -0.3505, -0.9348), (-0.09373, -0.5318, -1.324), (0.1058, -0.4612, -1.652), (0.3173, -0.471, -1.324), (0.1291, -0.6186, -0.9994), (0.8075, 0.3731, -1.267), (0.8788, 0.1454, -0.9348), (0.9672, 0.3968, -0.6055), (0.8098, 0.6117, -0.9348), (0.583, 0.8249, -1.267), (0.4446, 1.019, -0.9348), (0.6983, 0.9379, -0.6055), (0.7746, 0.6826, -0.9348), (0.9467, 0.4599, -0.5801), (0.8094, 0.6557, -0.8802), (0.7362, 0.8835, -0.5801), (0.6446, 0.9769, -0.5801), (0.4184, 1.055, -0.8802), (0.2254, 1.196, -0.5801), (0.09633, 1.218, -0.5801), (-0.1324, 1.148, -0.8802), (-0.3716, 1.148, -0.5801), (-0.4888, 1.09, -0.5801), (-0.6326, 0.8991, -0.8802), (-0.8266, 0.7591, -0.5801), (-0.9659, 0.1767, -0.5801), (-0.8872, 0.6431, -0.5801), (-0.8913, 0.4039, -0.8802), (-0.9467, 0.04722, -0.5801), (-0.8094, -0.1487, -0.8802), (-0.7362, -0.3764, -0.5801), (-0.6446, -0.4698, -0.5801), (-0.4184, -0.5476, -0.8802), (-0.2254, -0.6888, -0.5801), (-0.09633, -0.7106, -0.5801), (0.1324, -0.6406, -0.8802), (0.3716, -0.6413, -0.5801), (0.4888, -0.5831, -0.5801), (0.6326, -0.392, -0.8802), (0.8266, -0.252, -0.5801), (0.9659, 0.3304, -0.5801), (0.8872, -0.136, -0.5801), (0.8913, 0.1032, -0.8802), (0.5914, 0.3958, -2.07), (0.4705, 0.639, -2.07), (0.6112, 0.5573, -1.791), (0.3948, 0.7162, -2.07), (0.1541, 0.8419, -2.07), (0.316, 0.8585, -1.791), (0.04747, 0.8599, -2.07), (-0.2211, 0.8202, -2.07), (-0.09997, 0.9287, -1.791), (-0.318, 0.772, -2.07), (-0.512, 0.582, -2.07), (-0.4777, 0.741, -1.791), (-0.673, 0.3671, -1.791), (-0.562, 0.4861, -2.07), (-0.6072, 0.2183, -2.07), (-0.5914, 0.1113, -2.07), (-0.4705, -0.1319, -2.07), (-0.6112, -0.05017, -1.791), (-0.3948, -0.2091, -2.07), (-0.1541, -0.3348, -2.07), (-0.316, -0.3514, -1.791), (-0.04747, -0.3528, -2.07), (0.2211, -0.3131, -2.07), (0.09997, -0.4216, -1.791), (0.318, -0.2649, -2.07), (0.512, -0.07486, -2.07), (0.4777, -0.2339, -1.791), (0.673, 0.14, -1.791), (0.6072, 0.2888, -2.07), (0.562, 0.02102, -2.07)], [], [(23, 25, 51, 50), (25, 15, 52, 51), (15, 30, 53, 52), (30, 23, 50, 53), (32, 26, 55, 54), (26, 12, 56, 55), (12, 36, 57, 56), (36, 32, 54, 57), (29, 20, 59, 58), (20, 19, 60, 59), (19, 33, 61, 60), (33, 29, 58, 61), (35, 30, 63, 62), (30, 16, 64, 63), (16, 38, 65, 64), (38, 35, 62, 65), (40, 36, 67, 66), (36, 13, 68, 67), (13, 42, 69, 68), (42, 40, 66, 69), (41, 38, 71, 70), (38, 17, 72, 71), (17, 45, 73, 72), (45, 41, 70, 73), (45, 18, 75, 74), (18, 20, 76, 75), (20, 22, 77, 76), (22, 45, 74, 77), (47, 42, 79, 78), (42, 14, 80, 79), (14, 25, 81, 80), (25, 47, 78, 81), (23, 31, 83, 82), (31, 5, 84, 83), (5, 24, 85, 84), (24, 23, 82, 85), (25, 23, 87, 86), (23, 24, 88, 87), (24, 47, 89, 88), (47, 25, 86, 89), (47, 24, 91, 90), (24, 4, 92, 91), (4, 43, 93, 92), (43, 47, 90, 93), (40, 42, 95, 94), (42, 47, 96, 95), (47, 43, 97, 96), (43, 40, 94, 97), (48, 10, 99, 98), (10, 33, 100, 99), (33, 44, 101, 100), (44, 48, 98, 101), (29, 33, 103, 102), (33, 44, 104, 103), (44, 34, 105, 104), (34, 29, 102, 105), (41, 46, 107, 106), (46, 7, 108, 107), (7, 39, 109, 108), (39, 41, 106, 109), (35, 38, 111, 110), (38, 41, 112, 111), (41, 39, 113, 112), (39, 35, 110, 113), (40, 43, 115, 114), (43, 3, 116, 115), (3, 37, 117, 116), (37, 40, 114, 117), (32, 36, 119, 118), (36, 40, 120, 119), (40, 37, 121, 120), (37, 32, 118, 121), (22, 21, 123, 122), (21, 8, 124, 123), (8, 46, 125, 124), (46, 22, 122, 125), (35, 39, 127, 126), (39, 6, 128, 127), (6, 31, 129, 128), (31, 35, 126, 129), (23, 30, 131, 130), (30, 35, 132, 131), (35, 31, 133, 132), (31, 23, 130, 133), (48, 11, 135, 134), (11, 26, 136, 135), (26, 28, 137, 136), (28, 48, 134, 137), (32, 37, 139, 138), (37, 2, 140, 139), (2, 27, 141, 140), (27, 32, 138, 141), (28, 26, 143, 142), (26, 32, 144, 143), (32, 27, 145, 144), (27, 28, 142, 145), (22, 20, 147, 146), (20, 29, 148, 147), (29, 21, 149, 148), (21, 22, 146, 149), (44, 48, 151, 150), (48, 28, 152, 151), (28, 49, 153, 152), (49, 44, 150, 153), (29, 34, 155, 154), (34, 9, 156, 155), (9, 21, 157, 156), (21, 29, 154, 157), (41, 45, 159, 158), (45, 22, 160, 159), (22, 46, 161, 160), (46, 41, 158, 161), (44, 34, 163, 162), (34, 0, 164, 163), (0, 49, 165, 164), (49, 44, 162, 165), (28, 27, 167, 166), (27, 1, 168, 167), (1, 49, 169, 168), (49, 28, 166, 169), (0, 49, 171, 170), (49, 1, 172, 171), (1, 0, 170, 172), (1, 27, 174, 173), (27, 2, 175, 174), (2, 1, 173, 175), (2, 37, 177, 176), (37, 3, 178, 177), (3, 2, 176, 178), (3, 43, 180, 179), (43, 4, 181, 180), (4, 3, 179, 181), (5, 4, 183, 182), (4, 24, 184, 183), (24, 5, 182, 184), (5, 31, 186, 185), (31, 6, 187, 186), (6, 5, 185, 187), (6, 39, 189, 188), (39, 7, 190, 189), (7, 6, 188, 190), (7, 46, 192, 191), (46, 8, 193, 192), (8, 7, 191, 193), (8, 21, 195, 194), (21, 9, 196, 195), (9, 8, 194, 196), (0, 9, 198, 197), (9, 34, 199, 198), (34, 0, 197, 199), (11, 48, 202, 201), (48, 10, 200, 202), (12, 26, 205, 204), (26, 11, 203, 205), (13, 36, 208, 207), (36, 12, 206, 208), (14, 42, 211, 210), (42, 13, 209, 211), (25, 14, 213, 212), (15, 25, 212, 214), (16, 30, 217, 216), (30, 15, 215, 217), (17, 38, 220, 219), (38, 16, 218, 220), (18, 45, 223, 222), (45, 17, 221, 223), (19, 20, 226, 225), (20, 18, 224, 226), (33, 10, 228, 227), (19, 33, 227, 229)])
_uv = me_torus_001.uv_layers.new(name='UVMap')
_uv.uv.foreach_set('vector', [0.0, 0.0, 0.0, 0.0, 0.0, 0.0, 0.0, 0.0, 0.0, 0.0, 0.0, 0.0, 0.0, 0.0, 0.0, 0.0, 0.0, 0.0, 0.0, 0.0, 0.0, 0.0, 0.0, 0.0, 0.0, 0.0, 0.0, 0.0, 0.0, 0.0, 0.0, 0.0, 0.0, 0.0, 0.0, 0.0, 0.0, 0.0, 0.0, 0.0, 0.0, 0.0, 0.0, 0.0, 0.0, 0.0, 0.0, 0.0, 0.0, 0.0, 0.0, 0.0, 0.0, 0.0, 0.0, 0.0, 0.0, 0.0, 0.0, 0.0, 0.0, 0.0, 0.0, 0.0, 0.0, 0.0, 0.0, 0.0, 0.0, 0.0, 0.0, 0.0, 0.0, 0.0, 0.0, 0.0, 0.0, 0.0, 0.0, 0.0, 0.0, 0.0, 0.0, 0.0, 0.0, 0.0, 0.0, 0.0, 0.0, 0.0, 0.0, 0.0, 0.0, 0.0, 0.0, 0.0, 0.0, 0.0, 0.0, 0.0, 0.0, 0.0, 0.0, 0.0, 0.0, 0.0, 0.0, 0.0, 0.0, 0.0, 0.0, 0.0, 0.0, 0.0, 0.0, 0.0, 0.0, 0.0, 0.0, 0.0, 0.0, 0.0, 0.0, 0.0, 0.0, 0.0, 0.0, 0.0, 0.0, 0.0, 0.0, 0.0, 0.0, 0.0, 0.0, 0.0, 0.0, 0.0, 0.0, 0.0, 0.0, 0.0, 0.0, 0.0, 0.0, 0.0, 0.0, 0.0, 0.0, 0.0, 0.0, 0.0, 0.0, 0.0, 0.0, 0.0, 0.0, 0.0, 0.0, 0.0, 0.0, 0.0, 0.0, 0.0, 0.0, 0.0, 0.0, 0.0, 0.0, 0.0, 0.0, 0.0, 0.0, 0.0, 0.0, 0.0, 0.0, 0.0, 0.0, 0.0, 0.0, 0.0, 0.0, 0.0, 0.0, 0.0, 0.0, 0.0, 0.0, 0.0, 0.0, 0.0, 0.0, 0.0, 0.0, 0.0, 0.0, 0.0, 0.0, 0.0, 0.0, 0.0, 0.0, 0.0, 0.0, 0.0, 0.0, 0.0, 0.0, 0.0, 0.0, 0.0, 0.0, 0.0, 0.0, 0.0, 0.0, 0.0, 0.0, 0.0, 0.0, 0.0, 0.0, 0.0, 0.0, 0.0, 0.0, 0.0, 0.0, 0.0, 0.0, 0.0, 0.0, 0.0, 0.0, 0.0, 0.0, 0.0, 0.0, 0.0, 0.0, 0.0, 0.0, 0.0, 0.0, 0.0, 0.0, 0.0, 0.0, 0.0, 0.0, 0.0, 0.0, 0.0, 0.0, 0.0, 0.0, 0.0, 0.0, 0.0, 0.0, 0.0, 0.0, 0.0, 0.0, 0.0, 0.0, 0.0, 0.0, 0.0, 0.0, 0.0, 0.0, 0.0, 0.0, 0.0, 0.0, 0.0, 0.0, 0.0, 0.0, 0.0, 0.0, 0.0, 0.0, 0.0, 0.0, 0.0, 0.0, 0.0, 0.0, 0.0, 0.0, 0.0, 0.0, 0.0, 0.0, 0.0, 0.0, 0.0, 0.0, 0.0, 0.0, 0.0, 0.0, 0.0, 0.0, 0.0, 0.0, 0.0, 0.0, 0.0, 0.0, 0.0, 0.0, 0.0, 0.0, 0.0, 0.0, 0.0, 0.0, 0.0, 0.0, 0.0, 0.0, 0.0, 0.0, 0.0, 0.0, 0.0, 0.0, 0.0, 0.0, 0.0, 0.0, 0.0, 0.0, 0.0, 0.0, 0.0, 0.0, 0.0, 0.0, 0.0, 0.0, 0.0, 0.0, 0.0, 0.0, 0.0, 0.0, 0.0, 0.0, 0.0, 0.0, 0.0, 0.0, 0.0, 0.0, 0.0, 0.0, 0.0, 0.0, 0.0, 0.0, 0.0, 0.0, 0.0, 0.0, 0.0, 0.0, 0.0, 0.0, 0.0, 0.0, 0.0, 0.0, 0.0, 0.0, 0.0, 0.0, 0.0, 0.0, 0.0, 0.0, 0.0, 0.0, 0.0, 0.0, 0.0, 0.0, 0.0, 0.0, 0.0, 0.0, 0.0, 0.0, 0.0, 0.0, 0.0, 0.0, 0.0, 0.0, 0.0, 0.0, 0.0, 0.0, 0.0, 0.0, 0.0, 0.0, 0.0, 0.0, 0.0, 0.0, 0.0, 0.0, 0.0, 0.0, 0.0, 0.0, 0.0, 0.0, 0.0, 0.0, 0.0, 0.0, 0.0, 0.0, 0.0, 0.0, 0.0, 0.0, 0.0, 0.0, 0.0, 0.0, 0.0, 0.0, 0.0, 0.0, 0.0, 0.0, 0.0, 0.0, 0.0, 0.0, 0.0, 0.0, 0.0, 0.0, 0.0, 0.0, 0.0, 0.0, 0.0, 0.0, 0.0, 0.0, 0.0, 0.0, 0.0, 0.0, 0.0, 0.0, 0.0, 0.0, 0.0, 0.0, 0.0, 0.0, 0.0, 0.0, 0.0, 0.0, 0.0, 0.0, 0.0, 0.0, 0.0, 0.0, 0.0, 0.0, 0.0, 0.0, 0.0, 0.0, 0.0, 0.0, 0.0, 0.0, 0.0, 0.0, 0.0, 0.0, 0.0, 0.0, 0.0, 0.0, 0.0, 0.0, 0.0, 0.0, 0.0, 0.0, 0.0, 0.0, 0.0, 0.0, 0.0, 0.0, 0.0, 0.0, 0.0, 0.0, 0.0, 0.0, 0.0, 0.0, 0.0, 0.0, 0.0, 0.0, 0.0, 0.0, 0.0, 0.0, 0.0, 0.0, 0.0, 0.0, 0.0, 0.0, 0.0, 0.0, 0.0, 0.0, 0.0, 0.0, 0.0, 0.0, 0.0, 0.0, 0.0, 0.0, 0.0, 0.0, 0.0, 0.0, 0.0, 0.0, 0.0, 0.0, 0.0, 0.0, 0.0, 0.0, 0.0, 0.0, 0.0, 0.0, 0.0, 0.0, 0.0, 0.0, 0.0, 0.0, 0.0, 0.0, 0.0, 0.0, 0.0, 0.0, 0.0, 0.0, 0.0, 0.0, 0.0, 0.0, 0.0, 0.0, 0.0, 0.0, 0.0, 0.0, 0.0, 0.0, 0.0, 0.0, 0.0, 0.0, 0.0, 0.0, 0.0, 0.0, 0.0, 0.0, 0.0, 0.0, 0.0, 0.0, 0.0, 0.0, 0.0, 0.0, 0.0, 0.0, 0.0, 0.0, 0.0, 0.0, 0.0, 0.0, 0.0, 0.0, 0.0, 0.0, 0.0, 0.0, 0.0, 0.0, 0.0, 0.0, 0.0, 0.0, 0.0, 0.0, 0.0, 0.0, 0.0, 0.0, 0.0, 0.0, 0.0, 0.0, 0.0, 0.0, 0.0, 0.0, 0.0, 0.0, 0.0, 0.0, 0.0, 0.0, 0.0, 0.0, 0.0, 0.0, 0.0, 0.0, 0.0, 0.0, 0.0, 0.0, 0.0, 0.0, 0.0, 0.0, 0.0, 0.0, 0.0, 0.0, 0.0, 0.0, 0.0, 0.0, 0.0, 0.0, 0.0, 0.0, 0.0, 0.0, 0.0, 0.0, 0.0, 0.0, 0.0, 0.0, 0.0, 0.0, 0.0, 0.0, 0.0, 0.0, 0.0, 0.0, 0.0, 0.0, 0.0, 0.0, 0.0, 0.0, 0.0, 0.0, 0.0, 0.0, 0.0, 0.0, 0.0, 0.0, 0.0, 0.0, 0.0, 0.0, 0.0, 0.0, 0.0, 0.0, 0.0, 0.0, 0.0, 0.0, 0.0, 0.0, 0.0, 0.0, 0.0, 0.0, 0.0, 0.0, 0.0, 0.0, 0.0, 0.0, 0.0, 0.0, 0.0, 0.0, 0.0, 0.0, 0.0, 0.0, 0.0, 0.0, 0.0, 0.0, 0.0, 0.0, 0.0, 0.0, 0.0, 0.0, 0.0, 0.0, 0.0, 0.0, 0.0, 0.0, 0.0, 0.0, 0.0, 0.0, 0.0, 0.0, 0.0, 0.0, 0.0, 0.0, 0.0, 0.0, 0.0, 0.0, 0.0, 0.0, 0.0, 0.0, 0.0, 0.0, 0.0, 0.0, 0.0, 0.0, 0.0, 0.0, 0.0, 0.0, 0.0, 0.0, 0.0, 0.0, 0.0, 0.0, 0.0, 0.0, 0.0, 0.0, 0.0, 0.0, 0.0, 0.0, 0.0, 0.0, 0.0, 0.0, 0.0, 0.0, 0.0, 0.0, 0.0, 0.0, 0.0, 0.0, 0.0, 0.0, 0.0, 0.0, 0.0, 0.0, 0.0, 0.0, 0.0, 0.0, 0.0, 0.0, 0.0, 0.0, 0.0, 0.0, 0.0, 0.0, 0.0, 0.0, 0.0, 0.0, 0.0, 0.0, 0.0, 0.0, 0.0, 0.0, 0.0, 0.0, 0.0, 0.0, 0.0, 0.0, 0.0, 0.0, 0.0, 0.0, 0.0, 0.0, 0.0, 0.0, 0.0, 0.0, 0.0, 0.0, 0.0, 0.0, 0.0, 0.0, 0.0, 0.0, 0.0, 0.0, 0.0, 0.0, 0.0, 0.0, 0.0, 0.0, 0.0, 0.0, 0.0, 0.0, 0.0, 0.0, 0.0, 0.0, 0.0, 0.0, 0.0, 0.0, 0.0, 0.0, 0.0, 0.0, 0.0, 0.0, 0.0, 0.0, 0.0, 0.0, 0.0, 0.0, 0.0, 0.0, 0.0, 0.0, 0.0, 0.0, 0.0, 0.0, 0.0, 0.0, 0.0, 0.0, 0.0, 0.0, 0.0, 0.0, 0.0, 0.0, 0.0, 0.0, 0.0, 0.0, 0.0, 0.0, 0.0, 0.0, 0.0, 0.0, 0.0, 0.0, 0.0, 0.0, 0.0, 0.0, 0.0, 0.0, 0.0, 0.0, 0.0, 0.0, 0.0, 0.0, 0.0, 0.0, 0.0, 0.0, 0.0, 0.0, 0.0, 0.0, 0.0, 0.0, 0.0, 0.0, 0.0, 0.0, 0.0, 0.0, 0.0, 0.0, 0.0, 0.0, 0.0, 0.0, 0.0, 0.0, 0.0, 0.0, 0.0, 0.0, 0.0, 0.0, 0.0, 0.0, 0.0, 0.0, 0.0, 0.0, 0.0, 0.0, 0.0, 0.0, 0.0, 0.0, 0.0, 0.0, 0.0, 0.0, 0.0, 0.0, 0.0, 0.0, 0.0, 0.0, 0.0, 0.0, 0.0, 0.0, 0.0, 0.0, 0.0, 0.0, 0.0, 0.0, 0.0, 0.0, 0.0, 0.0, 0.0, 0.0, 0.0, 0.0, 0.0, 0.0, 0.0, 0.0, 0.0, 0.0, 0.0, 0.0, 0.0, 0.0, 0.0, 0.0, 0.0, 0.0, 0.0, 0.0, 0.0, 0.0, 0.0, 0.0, 0.0, 0.0, 0.0, 0.0, 0.0, 0.0, 0.0, 0.0, 0.0, 0.0, 0.0, 0.0, 0.0, 0.0, 0.0, 0.0, 0.0, 0.0, 0.0, 0.0, 0.0, 0.0, 0.0, 0.0, 0.0, 0.0, 0.0, 0.0, 0.0, 0.0, 0.0, 0.0, 0.0, 0.0, 0.0, 0.0, 0.0, 0.0, 0.0, 0.0, 0.0, 0.0, 0.0, 0.0, 0.0, 0.0, 0.0, 0.0, 0.0, 0.0, 0.0, 0.0, 0.0, 0.0, 0.0, 0.0, 0.0, 0.0, 0.0, 0.0, 0.0, 0.0, 0.0, 0.0, 0.0, 0.0, 0.0, 0.0, 0.0, 0.0, 0.0, 0.0, 0.0, 0.0, 0.0, 0.0, 0.0, 0.0, 0.0, 0.0, 0.0, 0.0, 0.0, 0.0, 0.0, 0.0, 0.0, 0.0, 0.0, 0.0, 0.0, 0.0, 0.0, 0.0, 0.0, 0.0, 0.0, 0.0, 0.0, 0.0, 0.0, 0.0, 0.0, 0.0, 0.0, 0.0, 0.0, 0.0, 0.0, 0.0, 0.0, 0.0, 0.0, 0.0, 0.0, 0.0, 0.0, 0.0, 0.0, 0.0, 0.0, 0.0, 0.0, 0.0, 0.0, 0.0, 0.0, 0.0, 0.0, 0.0, 0.0, 0.0, 0.0, 0.0, 0.0, 0.0, 0.0, 0.0, 0.0, 0.0, 0.0, 0.0, 0.0, 0.0, 0.0, 0.0, 0.0, 0.0, 0.0, 0.0, 0.0, 0.0, 0.0, 0.0, 0.0, 0.0, 0.0, 0.0, 0.0, 0.0, 0.0, 0.0, 0.0, 0.0, 0.0, 0.0, 0.0, 0.0, 0.0, 0.0, 0.0, 0.0, 0.0, 0.0, 0.0, 0.0, 0.0, 0.0, 0.0, 0.0, 0.0, 0.0, 0.0, 0.0, 0.0, 0.0, 0.0, 0.0, 0.0, 0.0, 0.0, 0.0, 0.0, 0.0, 0.0, 0.0, 0.0, 0.0, 0.0, 0.0, 0.0, 0.0, 0.0, 0.0, 0.0, 0.0, 0.0, 0.0, 0.0, 0.0, 0.0, 0.0, 0.0, 0.0, 0.0, 0.0, 0.0, 0.0, 0.0, 0.0, 0.0, 0.0, 0.0, 0.0, 0.0, 0.0, 0.0, 0.0, 0.0, 0.0, 0.0, 0.0, 0.0, 0.0, 0.0, 0.0, 0.0, 0.0, 0.0, 0.0, 0.0, 0.0, 0.0, 0.0, 0.0, 0.0, 0.0, 0.0, 0.0, 0.0, 0.0, 0.0, 0.0, 0.0, 0.0, 0.0, 0.0, 0.0, 0.0, 0.0, 0.0, 0.0, 0.0, 0.0, 0.0, 0.0, 0.0, 0.0, 0.0, 0.0, 0.0, 0.0, 0.0, 0.0, 0.0, 0.0, 0.0, 0.0, 0.0, 0.0, 0.0, 0.0, 0.0, 0.0, 0.0, 0.0, 0.0, 0.0, 0.0, 0.0, 0.0, 0.0, 0.0, 0.0, 0.0, 0.0, 0.0, 0.0, 0.0, 0.0, 0.0, 0.0, 0.0, 0.0, 0.0, 0.0, 0.0, 0.0, 0.0, 0.0, 0.0, 0.0, 0.0, 0.0, 0.0, 0.0, 0.0, 0.0, 0.0, 0.0, 0.0, 0.0, 0.0, 0.0, 0.0, 0.0, 0.0, 0.0, 0.0, 0.0, 0.0, 0.0, 0.0, 0.0, 0.0, 0.0, 0.0, 0.0, 0.0, 0.0, 0.0])
me_torus_001.materials.append(mat_material_003)
me_torus_001.use_remesh_fix_poles = True
me_torus_001.use_remesh_preserve_attributes = False
me_torus_001.update()
me_plane_001 = bpy.data.meshes.new('Plane.001')
me_plane_001.from_pydata([(-1.0, -1.0, 0.0), (1.0, -1.0, 0.0), (-1.0, 1.0, 0.0), (1.0, 1.0, 0.0)], [], [(0, 1, 3, 2)])
_uv = me_plane_001.uv_layers.new(name='UVMap')
_uv.uv.foreach_set('vector', [0.0, 0.0, 1.0, 0.0, 1.0, 1.0, 0.0, 1.0])
me_plane_001.materials.append(mat_material_006)
me_plane_001.use_remesh_fix_poles = True
me_plane_001.use_remesh_preserve_attributes = False
me_plane_001.update()

# ---- objects
ob_light = bpy.data.objects.new('Light', light_light)
ob_camera = bpy.data.objects.new('Camera', cam_camera)
ob_circle = bpy.data.objects.new('Circle', me_circle)
ob_plane = bpy.data.objects.new('Plane', me_plane)
ob_torus = bpy.data.objects.new('Torus', me_torus)
ob_jaring = bpy.data.objects.new('Jaring', me_torus_001)
ob_light_001 = bpy.data.objects.new('Light.001', light_light_001)
ob_plane_001 = bpy.data.objects.new('Plane.001', me_plane_001)

# ---- transforms, parenting, visibility, modifiers, constraints
ob_light.location = (18.8, -40.93, 7.404)
ob_light.rotation_euler = (-0.7412, -1.27, 2.954)
ob_light.scale = (5.545, 4.167, 3.122)
ob_light.lock_rotations_4d = False
ob_light.empty_display_type = 'ARROWS'
ob_light.color = (0.0, 0.0, 0.0, 0.0)
ob_light.lineart.crease_threshold = 0.0
ob_camera.location = (-19.32, -81.08, 11.92)
ob_camera.rotation_euler = (1.494, 0.005096, -0.2167)
ob_camera.scale = (11.44, 11.44, 11.44)
ob_camera.lock_rotations_4d = False
ob_camera.empty_display_type = 'ARROWS'
ob_camera.color = (0.0, 0.0, 0.0, 0.0)
ob_camera.display_type = 'WIRE'
ob_camera.lineart.crease_threshold = 0.0
ob_circle.location = (0.01094, -0.02209, 0.557)
ob_circle.rotation_euler = (1.571, -0.0, 0.0)
ob_circle.scale = (18.44, 18.44, 5.015)
_m = ob_circle.modifiers.new('Solidify', 'SOLIDIFY')
_m.solidify_mode = 'NON_MANIFOLD'
_m.thickness = -0.12
_m = ob_circle.modifiers.new('Subdivision', 'SUBSURF')
_m.levels = 3
_m.render_levels = 3
ob_plane.location = (0.01094, -0.0271, -0.7932)
ob_plane.rotation_euler = (1.571, -0.0, 0.0)
ob_plane.scale = (6.107, 4.182, 1.511)
_m = ob_plane.modifiers.new('Solidify', 'SOLIDIFY')
_m.thickness = 0.09
ob_torus.location = (0.0, -6.504, 0.0)
ob_torus.scale = (4.63, 4.63, 4.63)
ob_jaring.location = (0.0, -6.504, 0.0)
ob_jaring.scale = (4.63, 4.63, 4.63)
ob_light_001.location = (-14.21, -54.12, 3.094)
ob_light_001.rotation_euler = (-0.7412, -1.27, 2.954)
ob_light_001.scale = (5.545, 4.167, 3.122)
ob_light_001.lock_rotations_4d = False
ob_light_001.empty_display_type = 'ARROWS'
ob_light_001.color = (0.0, 0.0, 0.0, 0.0)
ob_light_001.lineart.crease_threshold = 0.0
ob_plane_001.location = (0.0, 1.89, 1.524)
ob_plane_001.rotation_euler = (7862.0, -0.0, 0.0)
ob_plane_001.scale = (67.37, 45.13, 67.36)

# ---- collection membership
col_collection.objects.link(ob_light)
col_collection.objects.link(ob_camera)
col_collection.objects.link(ob_circle)
col_collection.objects.link(ob_plane)
col_collection.objects.link(ob_torus)
col_collection.objects.link(ob_jaring)
col_collection.objects.link(ob_light_001)
col_collection.objects.link(ob_plane_001)

# ---- scene / render settings (as saved in the file)
scene.camera = ob_camera
scene.frame_start = 1; scene.frame_end = 250; scene.frame_set(1)
scene.render.engine = 'CYCLES'
scene.render.resolution_y = 1280
scene.cycles.samples = 1024
scene.cycles.sampling_pattern = 'TABULATED_SOBOL'
scene.cycles.use_light_tree = False
scene.view_settings.view_transform = 'Filmic'
bpy.context.view_layer.update()
